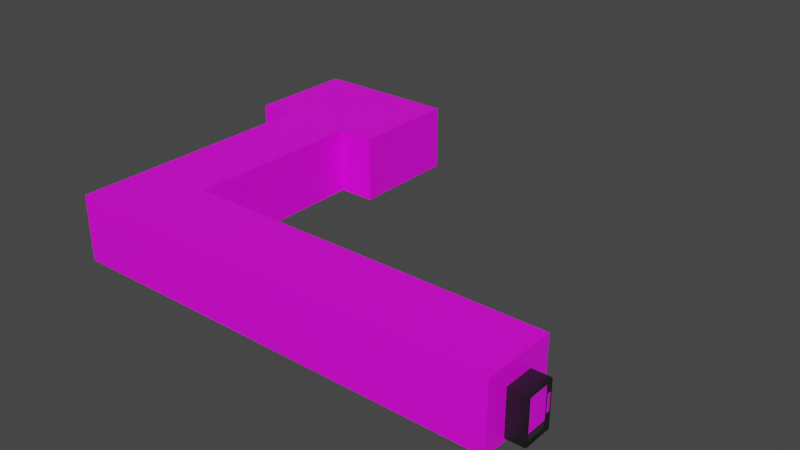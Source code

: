 # Source: vendingmachinesecrethallway.blend  (saved by Blender 3.3.6; exported with 4.5.12 LTS)
import bpy
from mathutils import Matrix  # noqa: F401  (used for matrix-valued properties, if any)

bpy.ops.wm.read_factory_settings(use_empty=True)
scene = bpy.context.scene
scene.name = 'Scene'

# ---- collections
col_collection = bpy.data.collections.new('Collection'); scene.collection.children.link(col_collection)

# ---- images (referenced by path relative to the original .blend; pixels are not part of the script)
import os
ASSET_DIR = os.environ.get("B2B_ASSET_DIR", "")  # directory of the original .blend (textures are referenced by path, not embedded)
HERE = os.path.dirname(os.path.abspath(__file__))  # packed textures are extracted next to this script under _unpacked/

def load_image(name, relpath, width, height, colorspace="sRGB"):
    """Load a texture the original file referenced (path relative to the .blend, or extracted next to this script)."""
    p = next((c for c in (os.path.join(HERE, relpath), os.path.join(ASSET_DIR, relpath)) if relpath and os.path.exists(c)), "")
    if p:
        img = bpy.data.images.load(p, check_existing=True)
        img.name = name
    else:  # same state as the original file: an image datablock whose file is absent (Cycles renders it pink)
        img = bpy.data.images.new(name, width, height)
        img.source = "FILE"
        img.filepath = "//" + (relpath or name)
    img.colorspace_settings.name = colorspace
    return img
img_vendingmachine2_png = load_image('vendingmachine2.PNG', 'textures/vendingmachine2.PNG', 1024, 1024, 'sRGB')
img_vendingmachine_png = load_image('vendingmachine.PNG', 'textures/vendingmachine.PNG', 1024, 1024, 'sRGB')
img_rock_wall_05_diff_4k_jpg = load_image('rock_wall_05_diff_4k.jpg', 'textures/rock_wall_05_diff_4k.jpg', 1024, 1024, 'sRGB')
img_concrete_rock_path_diff_4k_jpg = load_image('concrete_rock_path_diff_4k.jpg', 'textures/concrete_rock_path_diff_4k.jpg', 1024, 1024, 'sRGB')

# ---- materials (node trees are filled in below, after node groups)
mat_black = bpy.data.materials.new('Black')
mat_black.alpha_threshold = 0.0
mat_black.use_transparent_shadow = False
mat_black.line_color = (0.0, 0.0, 0.0, 1.0)
mat_back = bpy.data.materials.new('Back')
mat_back.use_transparent_shadow = False
mat_snacks = bpy.data.materials.new('Snacks')
mat_snacks.use_transparent_shadow = False
mat_dark_grey = bpy.data.materials.new('Dark Grey')
mat_dark_grey.use_transparent_shadow = False
mat_scrt_rock = bpy.data.materials.new('SCRT_Rock')
mat_scrt_rock.use_transparent_shadow = False
mat_concrete = bpy.data.materials.new('Concrete')
mat_concrete.use_transparent_shadow = False

# ---- material node trees
mat_black.use_nodes = True; mat_black.node_tree.nodes.clear()
_N = mat_black.node_tree.nodes; _L = mat_black.node_tree.links
n0 = _N.new('ShaderNodeOutputMaterial'); n0.name = 'Material Output'; n0.location = (300, 300)
n1 = _N.new('ShaderNodeBsdfPrincipled'); n1.name = 'Principled BSDF'; n1.location = (10, 300)
n1.distribution = 'GGX'
n1.subsurface_method = 'RANDOM_WALK_SKIN'
n1.inputs[0].default_value = (0.01, 0.01, 0.01, 1.0)
n1.inputs[2].default_value = 0.4
n1.inputs[3].default_value = 1.45
n1.inputs[27].default_value = (0.0, 0.0, 0.0, 1.0)
n1.inputs[28].default_value = 1.0
_L.new(n1.outputs[0], n0.inputs[0])
n0.is_active_output = True
mat_back.use_nodes = True; mat_back.node_tree.nodes.clear()
_N = mat_back.node_tree.nodes; _L = mat_back.node_tree.links
n0 = _N.new('ShaderNodeBsdfPrincipled'); n0.name = 'Principled BSDF'; n0.location = (10, 300)
n0.distribution = 'GGX'
n0.subsurface_method = 'RANDOM_WALK_SKIN'
n0.inputs[3].default_value = 1.45
n0.inputs[27].default_value = (0.0, 0.0, 0.0, 1.0)
n0.inputs[28].default_value = 1.0
n1 = _N.new('ShaderNodeOutputMaterial'); n1.name = 'Material Output'; n1.location = (300, 300)
n2 = _N.new('ShaderNodeTexImage'); n2.name = 'Image Texture'; n2.location = (-280, 275)
n2.image = img_vendingmachine2_png
_L.new(n0.outputs[0], n1.inputs[0])
_L.new(n2.outputs[0], n0.inputs[0])
n1.is_active_output = True
mat_snacks.use_nodes = True; mat_snacks.node_tree.nodes.clear()
_N = mat_snacks.node_tree.nodes; _L = mat_snacks.node_tree.links
n0 = _N.new('ShaderNodeBsdfPrincipled'); n0.name = 'Principled BSDF'; n0.location = (10, 300)
n0.distribution = 'GGX'
n0.subsurface_method = 'RANDOM_WALK_SKIN'
n0.inputs[3].default_value = 1.45
n0.inputs[27].default_value = (0.0, 0.0, 0.0, 1.0)
n0.inputs[28].default_value = 1.0
n1 = _N.new('ShaderNodeOutputMaterial'); n1.name = 'Material Output'; n1.location = (300, 300)
n2 = _N.new('ShaderNodeTexImage'); n2.name = 'Image Texture'; n2.location = (-280, 275)
n2.image = img_vendingmachine_png
_L.new(n0.outputs[0], n1.inputs[0])
_L.new(n2.outputs[0], n0.inputs[0])
n1.is_active_output = True
mat_dark_grey.use_nodes = True; mat_dark_grey.node_tree.nodes.clear()
_N = mat_dark_grey.node_tree.nodes; _L = mat_dark_grey.node_tree.links
n0 = _N.new('ShaderNodeBsdfPrincipled'); n0.name = 'Principled BSDF'; n0.location = (10, 300)
n0.distribution = 'GGX'
n0.subsurface_method = 'RANDOM_WALK_SKIN'
n0.inputs[0].default_value = (0.03, 0.03, 0.03, 1.0)
n0.inputs[3].default_value = 1.45
n0.inputs[27].default_value = (0.0, 0.0, 0.0, 1.0)
n0.inputs[28].default_value = 1.0
n1 = _N.new('ShaderNodeOutputMaterial'); n1.name = 'Material Output'; n1.location = (300, 300)
_L.new(n0.outputs[0], n1.inputs[0])
n1.is_active_output = True
mat_scrt_rock.use_nodes = True; mat_scrt_rock.node_tree.nodes.clear()
_N = mat_scrt_rock.node_tree.nodes; _L = mat_scrt_rock.node_tree.links
n0 = _N.new('ShaderNodeBsdfPrincipled'); n0.name = 'Principled BSDF'; n0.location = (10, 300)
n0.distribution = 'GGX'
n0.subsurface_method = 'RANDOM_WALK_SKIN'
n0.inputs[3].default_value = 1.45
n0.inputs[27].default_value = (0.0, 0.0, 0.0, 1.0)
n0.inputs[28].default_value = 1.0
n1 = _N.new('ShaderNodeOutputMaterial'); n1.name = 'Material Output'; n1.location = (300, 300)
n2 = _N.new('ShaderNodeTexImage'); n2.name = 'Image Texture'; n2.location = (-280, 275)
n2.image = img_rock_wall_05_diff_4k_jpg
_L.new(n0.outputs[0], n1.inputs[0])
_L.new(n2.outputs[0], n0.inputs[0])
n1.is_active_output = True
mat_concrete.use_nodes = True; mat_concrete.node_tree.nodes.clear()
_N = mat_concrete.node_tree.nodes; _L = mat_concrete.node_tree.links
n0 = _N.new('ShaderNodeBsdfPrincipled'); n0.name = 'Principled BSDF'; n0.location = (10, 300)
n0.distribution = 'GGX'
n0.subsurface_method = 'RANDOM_WALK_SKIN'
n0.inputs[3].default_value = 1.45
n0.inputs[27].default_value = (0.0, 0.0, 0.0, 1.0)
n0.inputs[28].default_value = 1.0
n1 = _N.new('ShaderNodeOutputMaterial'); n1.name = 'Material Output'; n1.location = (300, 300)
n2 = _N.new('ShaderNodeTexImage'); n2.name = 'Image Texture'; n2.location = (-280, 275)
n2.image = img_concrete_rock_path_diff_4k_jpg
_L.new(n0.outputs[0], n1.inputs[0])
_L.new(n2.outputs[0], n0.inputs[0])
n1.is_active_output = True

# ---- world
world_world = bpy.data.worlds.new('World'); scene.world = world_world
world_world.use_nodes = True; world_world.node_tree.nodes.clear()
_N = world_world.node_tree.nodes; _L = world_world.node_tree.links
n0 = _N.new('ShaderNodeOutputWorld'); n0.name = 'World Output'; n0.location = (300, 300)
n1 = _N.new('ShaderNodeBackground'); n1.name = 'Background'; n1.location = (10, 300)
n1.inputs[0].default_value = (0.05088, 0.05088, 0.05088, 1.0)
_L.new(n1.outputs[0], n0.inputs[0])
n0.is_active_output = True
world_world.color = (0.05088, 0.05088, 0.05088)
world_world.use_sun_shadow = False
world_world.sun_shadow_jitter_overblur = 0.0

# ---- meshes
me_cube = bpy.data.meshes.new('Cube')
me_cube.from_pydata([(1.0, 0.6387, 0.4964), (1.0, 0.4927, -0.5542), (1.0, -0.844, 0.8842), (1.0, -0.8132, -0.5542), (-1.0, 1.0, 1.0), (-1.0, 1.0, -1.0), (-1.0, -1.0, 1.0), (-1.0, -1.0, -1.0), (1.0, 1.0, 1.0), (1.0, 1.0, -1.0), (1.0, -1.0, 1.0), (1.0, -1.0, -1.0), (1.0, 0.8888, 0.4964), (1.0, 0.4927, -0.751), (1.0, -1.0, 1.0), (1.0, -0.8132, -0.751), (1.0, -1.0, -1.0), (1.0, 0.8888, -0.2484), (1.0, -0.844, -0.4873), (1.0, 0.6387, -0.2484), (1.0, 1.0, 1.0), (1.0, 1.0, -1.0), (1.0, 0.5275, 0.8842), (1.0, 0.5275, -0.4873)], [], [(8, 4, 6, 10), (11, 10, 6, 7), (7, 6, 4, 5), (5, 9, 11, 7), (23, 22, 2, 18), (5, 4, 8, 9), (20, 21, 9, 8), (16, 14, 10, 11), (14, 20, 8, 10), (21, 16, 11, 9), (0, 19, 17, 12), (18, 2, 14, 16), (2, 22, 20, 14), (1, 3, 15, 13), (13, 15, 16, 21), (3, 1, 23, 18), (1, 13, 21, 23), (15, 3, 18, 16), (12, 17, 21, 20), (19, 0, 22, 23), (0, 12, 20, 22), (17, 19, 23, 21)])
me_cube.polygons.foreach_set('material_index', [0, 0, 0, 0, 2, 0, 0, 0, 0, 0, 1, 0, 0, 3, 0, 0, 0, 0, 0, 0, 0, 0])
_uv = me_cube.uv_layers.new(name='UVMap')
_uv.uv.foreach_set('vector', [0.625, 0.5, 0.875, 0.5, 0.875, 0.75, 0.625, 0.75, 0.375, 0.75, 0.625, 0.75, 0.625, 1.0, 0.375, 1.0, 0.375, 0.0, 0.625, 0.0, 0.625, 0.25, 0.375, 0.25, 0.125, 0.5, 0.375, 0.5, 0.375, 0.75, 0.125, 0.75, 1.001, 0.003504, 1.001, 0.9976, -0.0009774, 0.9976, -0.0009781, 0.003504, 0.375, 0.25, 0.625, 0.25, 0.625, 0.5, 0.375, 0.5, 0.0, 0.0, 0.0, 0.0, 0.0, 0.0, 0.0, 0.0, 0.0, 0.0, 0.0, 0.0, 0.0, 0.0, 0.0, 0.0, 0.625, 0.75, 0.625, 0.5, 0.625, 0.5, 0.625, 0.75, 0.375, 0.5, 0.375, 0.75, 0.375, 0.75, 0.375, 0.5, -0.01102, 0.9927, -0.01102, 0.007336, 0.9872, 0.007336, 0.9872, 0.9927, 0.4143, 0.7107, 0.5857, 0.7107, 0.625, 0.75, 0.375, 0.75, 0.5857, 0.7107, 0.5857, 0.5393, 0.625, 0.5, 0.625, 0.75, 0.4022, 0.554, 0.4022, 0.7022, 0.3871, 0.7173, 0.3871, 0.5389, 0.3871, 0.5389, 0.3871, 0.7173, 0.375, 0.75, 0.375, 0.5, 0.4022, 0.7022, 0.4022, 0.554, 0.4143, 0.5393, 0.4143, 0.7107, 0.4022, 0.554, 0.3871, 0.5389, 0.375, 0.5, 0.4143, 0.5393, 0.3871, 0.7173, 0.4022, 0.7022, 0.4143, 0.7107, 0.375, 0.75, 0.6014, 0.5092, 0.4048, 0.5092, 0.375, 0.5, 0.625, 0.5, 0.4255, 0.53, 0.5806, 0.53, 0.5857, 0.5393, 0.4143, 0.5393, 0.5806, 0.53, 0.6014, 0.5092, 0.625, 0.5, 0.5857, 0.5393, 0.4048, 0.5092, 0.4255, 0.53, 0.4143, 0.5393, 0.375, 0.5])
me_cube.materials.append(mat_black)
me_cube.materials.append(mat_back)
me_cube.materials.append(mat_snacks)
me_cube.materials.append(mat_dark_grey)
me_cube.use_mirror_vertex_groups = False
me_cube.update()
me_plane = bpy.data.meshes.new('Plane')
me_plane.from_pydata([(-1.0, -1.0, 0.0), (1.0, -1.0, 0.0), (-1.0, 1.0, 0.0), (1.0, 1.0, 0.0), (-1.0, -1.0, -0.01), (1.0, -1.0, -0.01), (-1.0, 1.0, -0.01), (1.0, 1.0, -0.01)], [], [(0, 1, 3, 2), (4, 6, 7, 5), (0, 2, 6, 4), (1, 0, 4, 5), (3, 1, 5, 7), (2, 3, 7, 6)])
_uv = me_plane.uv_layers.new(name='UVMap')
_uv.uv.foreach_set('vector', [-1.759, 0.99, -1.759, -0.01, 0.241, -0.01, 0.241, 0.99, 0.241, -0.01, 2.241, -0.01, 2.241, 0.99, 0.241, 0.99, 0.241, 1.005, 2.241, 1.005, 2.241, 1.01, 0.241, 1.01, 0.241, 0.99, 2.241, 0.99, 2.241, 0.995, 0.241, 0.995, 0.241, 0.995, 2.241, 0.995, 2.241, 1.0, 0.241, 1.0, 0.241, 1.0, 2.241, 1.0, 2.241, 1.005, 0.241, 1.005])
me_plane.materials.append(mat_scrt_rock)
me_plane.update()
me_plane_002 = bpy.data.meshes.new('Plane.002')
me_plane_002.from_pydata([(-1.0, -1.0, 0.0), (1.0, -1.0, 0.0), (-1.0, 1.0, 0.0), (1.0, 1.0, 0.0), (-1.0, -1.0, -0.01), (1.0, -1.0, -0.01), (-1.0, 1.0, -0.01), (1.0, 1.0, -0.01)], [], [(0, 1, 3, 2), (4, 6, 7, 5), (0, 2, 6, 4), (1, 0, 4, 5), (3, 1, 5, 7), (2, 3, 7, 6)])
_uv = me_plane_002.uv_layers.new(name='UVMap')
_uv.uv.foreach_set('vector', [0.9893, 2.0, -0.5107, 2.0, -0.5107, 0.5, 0.9893, 0.5, -0.5107, 0.5, -0.5107, -1.0, 0.9893, -1.0, 0.9893, 0.5, 1.012, 0.5, 1.012, -1.0, 1.019, -1.0, 1.019, 0.5, 0.9893, 0.5, 0.9893, -1.0, 0.9968, -1.0, 0.9968, 0.5, 0.9968, 0.5, 0.9968, -1.0, 1.004, -1.0, 1.004, 0.5, 1.004, 0.5, 1.004, -1.0, 1.012, -1.0, 1.012, 0.5])
me_plane_002.materials.append(mat_scrt_rock)
me_plane_002.update()
me_plane_004 = bpy.data.meshes.new('Plane.004')
me_plane_004.from_pydata([(-1.0, -1.0, 0.0), (1.0, -1.0, 0.0), (-1.0, 1.0, 0.0), (1.0, 1.0, 0.0), (-1.0, -1.0, -0.01), (1.0, -1.0, -0.01), (-1.0, 1.0, -0.01), (1.0, 1.0, -0.01), (1.0, -0.4, 0.0), (1.0, 0.4, 0.0), (-0.5, -0.4, 0.0), (-0.5, 0.4, 0.0), (-0.5, -0.4, -0.01), (-0.5, 0.4, -0.01), (1.0, -0.4, -0.01), (1.0, 0.4, -0.01)], [], [(8, 1, 3, 9), (9, 3, 2, 0, 1, 8, 10, 11), (7, 5, 14, 15), (5, 4, 6, 7, 15, 13, 12, 14), (0, 2, 6, 4), (1, 0, 4, 5), (3, 1, 5, 7), (2, 3, 7, 6), (13, 11, 10, 12), (10, 8, 14, 12), (8, 9, 15, 14), (15, 9, 11, 13)])
me_plane_004.polygons.foreach_set('material_index', [0, 0, 0, 0, 0, 0, 0, 0, 1, 1, 1, 1])
_uv = me_plane_004.uv_layers.new(name='UVMap')
_uv.uv.foreach_set('vector', [0.0, 0.85, 0.0, 1.0, 0.0, 0.5, 0.0, 0.65, 0.0, 0.65, 0.0, 0.5, 0.5, 0.5, 0.5, 1.0, 0.0, 1.0, 0.0, 0.85, 0.375, 0.85, 0.375, 0.65, 0.5, 0.0, 0.5, 0.5, 0.5, 0.35, 0.5, 0.15, 0.5, 0.5, 0.0, 0.5, 0.0, 0.0, 0.5, 0.0, 0.5, 0.15, 0.125, 0.15, 0.125, 0.35, 0.5, 0.35, 0.5075, 0.5, 0.5075, 0.0, 0.51, 0.0, 0.51, 0.5, 0.5, 0.5, 0.5, 0.0, 0.5025, 0.0, 0.5025, 0.5, 0.5025, 0.5, 0.5025, 0.0, 0.505, 0.0, 0.505, 0.5, 0.505, 0.5, 0.505, 0.0, 0.5075, 0.0, 0.5075, 0.5, 0.625, 0.5, 0.625, 0.5, 0.625, 0.75, 0.625, 0.75, 0.625, 0.875, 0.375, 0.875, 0.375, 0.8775, 0.625, 0.8775, 0.125, 0.75, 0.125, 0.5, 0.125, 0.5, 0.125, 0.75, 0.375, 0.3725, 0.375, 0.375, 0.625, 0.375, 0.625, 0.3725])
me_plane_004.materials.append(mat_scrt_rock)
me_plane_004.materials.append(mat_black)
me_plane_004.materials.append(mat_back)
me_plane_004.materials.append(mat_snacks)
me_plane_004.materials.append(mat_dark_grey)
me_plane_004.update()
me_cube_003 = bpy.data.meshes.new('Cube.003')
me_cube_003.from_pydata([(-1.0, -1.0, -1.0), (-1.0, -1.0, 1.0), (-1.0, 1.0, -1.0), (-1.0, 1.0, 1.0), (1.0, -1.0, -1.0), (1.0, -1.0, 1.0), (1.0, 1.0, -1.0), (1.0, 1.0, 1.0)], [], [(0, 1, 3, 2), (2, 3, 7, 6), (6, 7, 5, 4), (4, 5, 1, 0), (2, 6, 4, 0), (7, 3, 1, 5)])
_uv = me_cube_003.uv_layers.new(name='UVMap')
_uv.uv.foreach_set('vector', [8.0, -2.0, 8.0, -0.3333, 3.0, -0.3333, 3.0, -2.0, -2.0, -2.0, -2.0, -0.3333, -7.0, -0.3333, -7.0, -2.0, -2.0, -0.3333, -2.0, 1.333, -7.0, 1.333, -7.0, -0.3333, 3.0, -2.0, 3.0, -0.3333, -2.0, -0.3333, -2.0, -2.0, -2.0, -0.3333, 3.0, -0.3333, 3.0, 1.333, -2.0, 1.333, -7.0, 1.333, -2.0, 1.333, -2.0, 3.0, -7.0, 3.0])
me_cube_003.materials.append(mat_concrete)
me_cube_003.update()
me_plane_005 = bpy.data.meshes.new('Plane.005')
me_plane_005.from_pydata([(-1.0, -1.0, 0.0), (1.0, -1.0, 0.0), (-1.0, 1.0, 0.0), (1.0, 1.0, 0.0), (-1.0, -1.0, -0.01), (1.0, -1.0, -0.01), (-1.0, 1.0, -0.01), (1.0, 1.0, -0.01)], [], [(0, 1, 3, 2), (4, 6, 7, 5), (0, 2, 6, 4), (1, 0, 4, 5), (3, 1, 5, 7), (2, 3, 7, 6)])
_uv = me_plane_005.uv_layers.new(name='UVMap')
_uv.uv.foreach_set('vector', [0.9893, 2.0, -0.5107, 2.0, -0.5107, 0.5, 0.9893, 0.5, -0.5107, 0.5, -0.5107, -1.0, 0.9893, -1.0, 0.9893, 0.5, 1.012, 0.5, 1.012, -1.0, 1.019, -1.0, 1.019, 0.5, 0.9893, 0.5, 0.9893, -1.0, 0.9968, -1.0, 0.9968, 0.5, 0.9968, 0.5, 0.9968, -1.0, 1.004, -1.0, 1.004, 0.5, 1.004, 0.5, 1.004, -1.0, 1.012, -1.0, 1.012, 0.5])
me_plane_005.materials.append(mat_scrt_rock)
me_plane_005.update()
me_cube_004 = bpy.data.meshes.new('Cube.004')
me_cube_004.from_pydata([(-1.0, -1.0, -1.0), (-1.0, -1.0, 1.0), (-1.0, 1.0, -1.0), (-1.0, 1.0, 1.0), (1.0, -1.0, -1.0), (1.0, -1.0, 1.0), (1.0, 1.0, -1.0), (1.0, 1.0, 1.0)], [], [(0, 1, 3, 2), (2, 3, 7, 6), (6, 7, 5, 4), (4, 5, 1, 0), (2, 6, 4, 0), (7, 3, 1, 5)])
_uv = me_cube_004.uv_layers.new(name='UVMap')
_uv.uv.foreach_set('vector', [5.0, -1.0, 5.0, -5.96e-08, 2.0, -1.192e-07, 2.0, -1.0, -1.0, -1.0, -1.0, -5.96e-08, -4.0, -1.192e-07, -4.0, -1.0, -1.0, 1.192e-07, -1.0, 1.0, -4.0, 1.0, -4.0, 1.192e-07, 2.0, -1.0, 2.0, -5.96e-08, -1.0, -1.192e-07, -1.0, -1.0, -1.0, 1.192e-07, 2.0, 1.192e-07, 2.0, 1.0, -1.0, 1.0, -4.0, 1.0, -1.0, 1.0, -1.0, 2.0, -4.0, 2.0])
me_cube_004.materials.append(mat_scrt_rock)
me_cube_004.update()
me_plane_006 = bpy.data.meshes.new('Plane.006')
me_plane_006.from_pydata([(-1.0, -1.0, 0.0), (1.0, -1.0, 0.0), (-1.0, 1.0, 0.0), (1.0, 1.0, 0.0), (-1.0, -1.0, -0.01), (1.0, -1.0, -0.01), (-1.0, 1.0, -0.01), (1.0, 1.0, -0.01)], [], [(0, 1, 3, 2), (4, 6, 7, 5), (0, 2, 6, 4), (1, 0, 4, 5), (3, 1, 5, 7), (2, 3, 7, 6)])
_uv = me_plane_006.uv_layers.new(name='UVMap')
_uv.uv.foreach_set('vector', [0.9893, 2.0, -0.5107, 2.0, -0.5107, 0.5, 0.9893, 0.5, -0.5107, 0.5, -0.5107, -1.0, 0.9893, -1.0, 0.9893, 0.5, 1.012, 0.5, 1.012, -1.0, 1.019, -1.0, 1.019, 0.5, 0.9893, 0.5, 0.9893, -1.0, 0.9968, -1.0, 0.9968, 0.5, 0.9968, 0.5, 0.9968, -1.0, 1.004, -1.0, 1.004, 0.5, 1.004, 0.5, 1.004, -1.0, 1.012, -1.0, 1.012, 0.5])
me_plane_006.materials.append(mat_scrt_rock)
me_plane_006.update()
me_cube_005 = bpy.data.meshes.new('Cube.005')
me_cube_005.from_pydata([(-1.0, -1.0, -1.0), (-1.0, -1.0, 1.0), (-1.0, 1.0, -1.0), (-1.0, 1.0, 1.0), (1.0, -1.0, -1.0), (1.0, -1.0, 1.0), (1.0, 1.0, -1.0), (1.0, 1.0, 1.0)], [], [(0, 1, 3, 2), (2, 3, 7, 6), (6, 7, 5, 4), (4, 5, 1, 0), (2, 6, 4, 0), (7, 3, 1, 5)])
_uv = me_cube_005.uv_layers.new(name='UVMap')
_uv.uv.foreach_set('vector', [8.0, -2.0, 8.0, -0.3333, 3.0, -0.3333, 3.0, -2.0, -2.0, -2.0, -2.0, -0.3333, -7.0, -0.3333, -7.0, -2.0, -2.0, -0.3333, -2.0, 1.333, -7.0, 1.333, -7.0, -0.3333, 3.0, -2.0, 3.0, -0.3333, -2.0, -0.3333, -2.0, -2.0, -2.0, -0.3333, 3.0, -0.3333, 3.0, 1.333, -2.0, 1.333, -7.0, 1.333, -2.0, 1.333, -2.0, 3.0, -7.0, 3.0])
me_cube_005.materials.append(mat_concrete)
me_cube_005.update()
me_plane_007 = bpy.data.meshes.new('Plane.007')
me_plane_007.from_pydata([(-1.0, -1.0, 0.0), (1.0, -1.0, 0.0), (-1.0, 1.0, 0.0), (1.0, 1.0, 0.0), (-1.0, -1.0, -0.01), (1.0, -1.0, -0.01), (-1.0, 1.0, -0.01), (1.0, 1.0, -0.01)], [], [(0, 1, 3, 2), (4, 6, 7, 5), (0, 2, 6, 4), (1, 0, 4, 5), (3, 1, 5, 7), (2, 3, 7, 6)])
_uv = me_plane_007.uv_layers.new(name='UVMap')
_uv.uv.foreach_set('vector', [0.9893, 2.0, -0.5107, 2.0, -0.5107, 0.5, 0.9893, 0.5, -0.5107, 0.5, -0.5107, -1.0, 0.9893, -1.0, 0.9893, 0.5, 1.012, 0.5, 1.012, -1.0, 1.019, -1.0, 1.019, 0.5, 0.9893, 0.5, 0.9893, -1.0, 0.9968, -1.0, 0.9968, 0.5, 0.9968, 0.5, 0.9968, -1.0, 1.004, -1.0, 1.004, 0.5, 1.004, 0.5, 1.004, -1.0, 1.012, -1.0, 1.012, 0.5])
me_plane_007.materials.append(mat_scrt_rock)
me_plane_007.update()
me_cube_006 = bpy.data.meshes.new('Cube.006')
me_cube_006.from_pydata([(-1.0, -1.0, -1.0), (-1.0, -1.0, 1.0), (-1.0, 1.0, -1.0), (-1.0, 1.0, 1.0), (1.0, -1.0, -1.0), (1.0, -1.0, 1.0), (1.0, 1.0, -1.0), (1.0, 1.0, 1.0)], [], [(0, 1, 3, 2), (2, 3, 7, 6), (6, 7, 5, 4), (4, 5, 1, 0), (2, 6, 4, 0), (7, 3, 1, 5)])
_uv = me_cube_006.uv_layers.new(name='UVMap')
_uv.uv.foreach_set('vector', [5.0, -1.0, 5.0, -5.96e-08, 2.0, -1.192e-07, 2.0, -1.0, -1.0, -1.0, -1.0, -5.96e-08, -4.0, -1.192e-07, -4.0, -1.0, -1.0, 1.192e-07, -1.0, 1.0, -4.0, 1.0, -4.0, 1.192e-07, 2.0, -1.0, 2.0, -5.96e-08, -1.0, -1.192e-07, -1.0, -1.0, -1.0, 1.192e-07, 2.0, 1.192e-07, 2.0, 1.0, -1.0, 1.0, -4.0, 1.0, -1.0, 1.0, -1.0, 2.0, -4.0, 2.0])
me_cube_006.materials.append(mat_scrt_rock)
me_cube_006.update()
me_plane_008 = bpy.data.meshes.new('Plane.008')
me_plane_008.from_pydata([(-1.0, -1.0, 0.0), (1.0, -1.0, 0.0), (-1.0, 1.0, 0.0), (1.0, 1.0, 0.0), (-1.0, -1.0, -0.01), (1.0, -1.0, -0.01), (-1.0, 1.0, -0.01), (1.0, 1.0, -0.01)], [], [(0, 1, 3, 2), (4, 6, 7, 5), (0, 2, 6, 4), (1, 0, 4, 5), (3, 1, 5, 7), (2, 3, 7, 6)])
_uv = me_plane_008.uv_layers.new(name='UVMap')
_uv.uv.foreach_set('vector', [0.9893, 2.0, -0.5107, 2.0, -0.5107, 0.5, 0.9893, 0.5, -0.5107, 0.5, -0.5107, -1.0, 0.9893, -1.0, 0.9893, 0.5, 1.012, 0.5, 1.012, -1.0, 1.019, -1.0, 1.019, 0.5, 0.9893, 0.5, 0.9893, -1.0, 0.9968, -1.0, 0.9968, 0.5, 0.9968, 0.5, 0.9968, -1.0, 1.004, -1.0, 1.004, 0.5, 1.004, 0.5, 1.004, -1.0, 1.012, -1.0, 1.012, 0.5])
me_plane_008.materials.append(mat_scrt_rock)
me_plane_008.update()
me_cube_007 = bpy.data.meshes.new('Cube.007')
me_cube_007.from_pydata([(-1.0, -1.0, -1.0), (-1.0, -1.0, 1.0), (-1.0, 1.0, -1.0), (-1.0, 1.0, 1.0), (1.0, -1.0, -1.0), (1.0, -1.0, 1.0), (1.0, 1.0, -1.0), (1.0, 1.0, 1.0)], [], [(0, 1, 3, 2), (2, 3, 7, 6), (6, 7, 5, 4), (4, 5, 1, 0), (2, 6, 4, 0), (7, 3, 1, 5)])
_uv = me_cube_007.uv_layers.new(name='UVMap')
_uv.uv.foreach_set('vector', [8.0, -2.0, 8.0, -0.3333, 3.0, -0.3333, 3.0, -2.0, -2.0, -2.0, -2.0, -0.3333, -7.0, -0.3333, -7.0, -2.0, -2.0, -0.3333, -2.0, 1.333, -7.0, 1.333, -7.0, -0.3333, 3.0, -2.0, 3.0, -0.3333, -2.0, -0.3333, -2.0, -2.0, -2.0, -0.3333, 3.0, -0.3333, 3.0, 1.333, -2.0, 1.333, -7.0, 1.333, -2.0, 1.333, -2.0, 3.0, -7.0, 3.0])
me_cube_007.materials.append(mat_concrete)
me_cube_007.update()
me_plane_009 = bpy.data.meshes.new('Plane.009')
me_plane_009.from_pydata([(-1.0, -1.0, 0.0), (1.0, -1.0, 0.0), (-1.0, 1.0, 0.0), (1.0, 1.0, 0.0), (-1.0, -1.0, -0.01), (1.0, -1.0, -0.01), (-1.0, 1.0, -0.01), (1.0, 1.0, -0.01)], [], [(0, 1, 3, 2), (4, 6, 7, 5), (0, 2, 6, 4), (1, 0, 4, 5), (3, 1, 5, 7), (2, 3, 7, 6)])
_uv = me_plane_009.uv_layers.new(name='UVMap')
_uv.uv.foreach_set('vector', [0.9893, 2.0, -0.5107, 2.0, -0.5107, 0.5, 0.9893, 0.5, -0.5107, 0.5, -0.5107, -1.0, 0.9893, -1.0, 0.9893, 0.5, 1.012, 0.5, 1.012, -1.0, 1.019, -1.0, 1.019, 0.5, 0.9893, 0.5, 0.9893, -1.0, 0.9968, -1.0, 0.9968, 0.5, 0.9968, 0.5, 0.9968, -1.0, 1.004, -1.0, 1.004, 0.5, 1.004, 0.5, 1.004, -1.0, 1.012, -1.0, 1.012, 0.5])
me_plane_009.materials.append(mat_scrt_rock)
me_plane_009.update()
me_cube_008 = bpy.data.meshes.new('Cube.008')
me_cube_008.from_pydata([(-1.0, -1.0, -1.0), (-1.0, -1.0, 1.0), (-1.0, 1.0, -1.0), (-1.0, 1.0, 1.0), (1.0, -1.0, -1.0), (1.0, -1.0, 1.0), (1.0, 1.0, -1.0), (1.0, 1.0, 1.0)], [], [(0, 1, 3, 2), (2, 3, 7, 6), (6, 7, 5, 4), (4, 5, 1, 0), (2, 6, 4, 0), (7, 3, 1, 5)])
_uv = me_cube_008.uv_layers.new(name='UVMap')
_uv.uv.foreach_set('vector', [5.0, -1.0, 5.0, -5.96e-08, 2.0, -1.192e-07, 2.0, -1.0, -1.0, -1.0, -1.0, -5.96e-08, -4.0, -1.192e-07, -4.0, -1.0, -1.0, 1.192e-07, -1.0, 1.0, -4.0, 1.0, -4.0, 1.192e-07, 2.0, -1.0, 2.0, -5.96e-08, -1.0, -1.192e-07, -1.0, -1.0, -1.0, 1.192e-07, 2.0, 1.192e-07, 2.0, 1.0, -1.0, 1.0, -4.0, 1.0, -1.0, 1.0, -1.0, 2.0, -4.0, 2.0])
me_cube_008.materials.append(mat_scrt_rock)
me_cube_008.update()
me_cube_009 = bpy.data.meshes.new('Cube.009')
me_cube_009.from_pydata([(-1.0, -1.0, -1.0), (-1.0, -1.0, 1.0), (-1.0, 1.0, -1.0), (-1.0, 1.0, 1.0), (1.0, -1.0, -1.0), (1.0, -1.0, 1.0), (1.0, 1.0, -1.0), (1.0, 1.0, 1.0)], [], [(0, 1, 3, 2), (2, 3, 7, 6), (6, 7, 5, 4), (4, 5, 1, 0), (2, 6, 4, 0), (7, 3, 1, 5)])
_uv = me_cube_009.uv_layers.new(name='UVMap')
_uv.uv.foreach_set('vector', [8.0, -2.0, 8.0, -0.3333, 3.0, -0.3333, 3.0, -2.0, -2.0, -2.0, -2.0, -0.3333, -7.0, -0.3333, -7.0, -2.0, -2.0, -0.3333, -2.0, 1.333, -7.0, 1.333, -7.0, -0.3333, 3.0, -2.0, 3.0, -0.3333, -2.0, -0.3333, -2.0, -2.0, -2.0, -0.3333, 3.0, -0.3333, 3.0, 1.333, -2.0, 1.333, -7.0, 1.333, -2.0, 1.333, -2.0, 3.0, -7.0, 3.0])
me_cube_009.materials.append(mat_concrete)
me_cube_009.update()
me_plane_010 = bpy.data.meshes.new('Plane.010')
me_plane_010.from_pydata([(-1.0, -1.0, 0.0), (1.0, -1.0, 0.0), (-1.0, 1.0, 0.0), (1.0, 1.0, 0.0), (-1.0, -1.0, -0.01), (1.0, -1.0, -0.01), (-1.0, 1.0, -0.01), (1.0, 1.0, -0.01)], [], [(0, 1, 3, 2), (4, 6, 7, 5), (0, 2, 6, 4), (1, 0, 4, 5), (3, 1, 5, 7), (2, 3, 7, 6)])
_uv = me_plane_010.uv_layers.new(name='UVMap')
_uv.uv.foreach_set('vector', [-1.759, 0.99, -1.759, -0.01, 0.241, -0.01, 0.241, 0.99, 0.241, -0.01, 2.241, -0.01, 2.241, 0.99, 0.241, 0.99, 0.241, 1.005, 2.241, 1.005, 2.241, 1.01, 0.241, 1.01, 0.241, 0.99, 2.241, 0.99, 2.241, 0.995, 0.241, 0.995, 0.241, 0.995, 2.241, 0.995, 2.241, 1.0, 0.241, 1.0, 0.241, 1.0, 2.241, 1.0, 2.241, 1.005, 0.241, 1.005])
me_plane_010.materials.append(mat_scrt_rock)
me_plane_010.update()
me_plane_011 = bpy.data.meshes.new('Plane.011')
me_plane_011.from_pydata([(-1.0, -1.0, 0.0), (1.0, -1.0, 0.0), (-1.0, 1.0, 0.0), (1.0, 1.0, 0.0), (-1.0, -1.0, -0.01), (1.0, -1.0, -0.01), (-1.0, 1.0, -0.01), (1.0, 1.0, -0.01)], [], [(0, 1, 3, 2), (4, 6, 7, 5), (0, 2, 6, 4), (1, 0, 4, 5), (3, 1, 5, 7), (2, 3, 7, 6)])
_uv = me_plane_011.uv_layers.new(name='UVMap')
_uv.uv.foreach_set('vector', [-1.759, 0.99, -1.759, -0.01, 0.241, -0.01, 0.241, 0.99, 0.241, -0.01, 2.241, -0.01, 2.241, 0.99, 0.241, 0.99, 0.241, 1.005, 2.241, 1.005, 2.241, 1.01, 0.241, 1.01, 0.241, 0.99, 2.241, 0.99, 2.241, 0.995, 0.241, 0.995, 0.241, 0.995, 2.241, 0.995, 2.241, 1.0, 0.241, 1.0, 0.241, 1.0, 2.241, 1.0, 2.241, 1.005, 0.241, 1.005])
me_plane_011.materials.append(mat_scrt_rock)
me_plane_011.update()
me_plane_012 = bpy.data.meshes.new('Plane.012')
me_plane_012.from_pydata([(-1.0, -1.0, 0.0), (1.0, -1.0, 0.0), (-1.0, 1.0, 0.0), (1.0, 1.0, 0.0), (-1.0, -1.0, -0.01), (1.0, -1.0, -0.01), (-1.0, 1.0, -0.01), (1.0, 1.0, -0.01)], [], [(0, 1, 3, 2), (4, 6, 7, 5), (0, 2, 6, 4), (1, 0, 4, 5), (3, 1, 5, 7), (2, 3, 7, 6)])
_uv = me_plane_012.uv_layers.new(name='UVMap')
_uv.uv.foreach_set('vector', [-0.259, 0.99, -0.259, -0.01, 0.241, -0.01, 0.241, 0.99, 0.241, -0.01, 0.741, -0.01, 0.741, 0.99, 0.241, 0.99, 0.241, 1.005, 0.741, 1.005, 0.741, 1.01, 0.241, 1.01, 0.241, 0.99, 0.741, 0.99, 0.741, 0.995, 0.241, 0.995, 0.241, 0.995, 0.741, 0.995, 0.741, 1.0, 0.241, 1.0, 0.241, 1.0, 0.741, 1.0, 0.741, 1.005, 0.241, 1.005])
me_plane_012.materials.append(mat_scrt_rock)
me_plane_012.update()
me_plane_014 = bpy.data.meshes.new('Plane.014')
me_plane_014.from_pydata([(-1.0, -1.0, 0.0), (1.0, -1.0, 0.0), (-1.0, 1.0, 0.0), (1.0, 1.0, 0.0), (-1.0, -1.0, -0.01), (1.0, -1.0, -0.01), (-1.0, 1.0, -0.01), (1.0, 1.0, -0.01)], [], [(0, 1, 3, 2), (4, 6, 7, 5), (0, 2, 6, 4), (1, 0, 4, 5), (3, 1, 5, 7), (2, 3, 7, 6)])
_uv = me_plane_014.uv_layers.new(name='UVMap')
_uv.uv.foreach_set('vector', [-0.259, 0.99, -0.259, -0.01, 0.241, -0.01, 0.241, 0.99, 0.241, -0.01, 0.741, -0.01, 0.741, 0.99, 0.241, 0.99, 0.241, 1.005, 0.741, 1.005, 0.741, 1.01, 0.241, 1.01, 0.241, 0.99, 0.741, 0.99, 0.741, 0.995, 0.241, 0.995, 0.241, 0.995, 0.741, 0.995, 0.741, 1.0, 0.241, 1.0, 0.241, 1.0, 0.741, 1.0, 0.741, 1.005, 0.241, 1.005])
me_plane_014.materials.append(mat_scrt_rock)
me_plane_014.update()
me_cube_010 = bpy.data.meshes.new('Cube.010')
me_cube_010.from_pydata([(-1.0, -1.0, -1.0), (-1.0, -1.0, 1.0), (-1.0, 1.0, -1.0), (-1.0, 1.0, 1.0), (1.0, -1.0, -1.0), (1.0, -1.0, 1.0), (1.0, 1.0, -1.0), (1.0, 1.0, 1.0)], [], [(0, 1, 3, 2), (2, 3, 7, 6), (6, 7, 5, 4), (4, 5, 1, 0), (2, 6, 4, 0), (7, 3, 1, 5)])
_uv = me_cube_010.uv_layers.new(name='UVMap')
_uv.uv.foreach_set('vector', [3.5, -2.5, 3.5, -0.5, 1.5, -0.5, 1.5, -2.5, -0.5, -2.5, -0.5, -0.5, -2.5, -0.5, -2.5, -2.5, -0.5, -0.5, -0.5, 1.5, -2.5, 1.5, -2.5, -0.5, 1.5, -2.5, 1.5, -0.5, -0.5, -0.5, -0.5, -2.5, -0.5, -0.5, 1.5, -0.5, 1.5, 1.5, -0.5, 1.5, -2.5, 1.5, -0.5, 1.5, -0.5, 3.5, -2.5, 3.5])
me_cube_010.materials.append(mat_scrt_rock)
me_cube_010.update()
me_cube_011 = bpy.data.meshes.new('Cube.011')
me_cube_011.from_pydata([(-1.0, -1.0, -1.0), (-1.1, -1.1, 1.0), (-1.0, 1.0, -1.0), (-1.1, 1.1, 1.0), (1.0, -1.0, -1.0), (1.1, -1.1, 1.0), (1.0, 1.0, -1.0), (1.1, 1.1, 1.0), (-1.1, -1.1, 0.6703), (-1.1, 1.1, 0.6703), (1.1, 1.1, 0.6703), (1.1, -1.1, 0.6703), (-1.32, -1.32, 0.6703), (-1.32, -1.32, 1.0), (-1.32, 1.32, 1.0), (1.32, 1.32, 1.0), (1.32, -1.32, 1.0), (-1.32, 1.32, 0.6703), (1.32, 1.32, 0.6703), (1.32, -1.32, 0.6703)], [], [(8, 11, 19, 12), (10, 9, 17, 18), (5, 1, 13, 16), (1, 3, 14, 13), (2, 6, 4, 0), (7, 3, 1, 5), (4, 11, 8, 0), (6, 10, 11, 4), (2, 9, 10, 6), (0, 8, 9, 2), (12, 13, 14, 17), (17, 14, 15, 18), (18, 15, 16, 19), (19, 16, 13, 12), (3, 7, 15, 14), (9, 8, 12, 17), (7, 5, 16, 15), (11, 10, 18, 19)])
_uv = me_cube_011.uv_layers.new(name='UVMap')
_uv.uv.foreach_set('vector', [0.5838, 1.0, 0.5838, 0.75, 0.5838, 0.75, 0.5838, 1.0, 0.5838, 0.5, 0.5838, 0.25, 0.5838, 0.25, 0.5838, 0.5, 0.625, 0.75, 0.875, 0.75, 0.875, 0.75, 0.625, 0.75, 0.875, 0.75, 0.875, 0.5, 0.875, 0.5, 0.875, 0.75, 0.125, 0.5, 0.375, 0.5, 0.375, 0.75, 0.125, 0.75, 0.625, 0.5, 0.875, 0.5, 0.875, 0.75, 0.625, 0.75, 0.375, 0.75, 0.5838, 0.75, 0.5838, 1.0, 0.375, 1.0, 0.375, 0.5, 0.5838, 0.5, 0.5838, 0.75, 0.375, 0.75, 0.375, 0.25, 0.5838, 0.25, 0.5838, 0.5, 0.375, 0.5, 0.375, 0.0, 0.5838, 0.0, 0.5838, 0.25, 0.375, 0.25, 0.5838, 0.0, 0.625, 0.0, 0.625, 0.25, 0.5838, 0.25, 0.5838, 0.25, 0.625, 0.25, 0.625, 0.5, 0.5838, 0.5, 0.5838, 0.5, 0.625, 0.5, 0.625, 0.75, 0.5838, 0.75, 0.5838, 0.75, 0.625, 0.75, 0.625, 1.0, 0.5838, 1.0, 0.875, 0.5, 0.625, 0.5, 0.625, 0.5, 0.875, 0.5, 0.5838, 0.25, 0.5838, 0.0, 0.5838, 0.0, 0.5838, 0.25, 0.625, 0.5, 0.625, 0.75, 0.625, 0.75, 0.625, 0.5, 0.5838, 0.75, 0.5838, 0.5, 0.5838, 0.5, 0.5838, 0.75])
me_cube_011.materials.append(mat_concrete)
me_cube_011.update()
me_suzanne = bpy.data.meshes.new('Suzanne')
me_suzanne.from_pydata([(0.4375, -0.7656, 0.1641), (-0.4375, -0.7656, 0.1641), (0.5, -0.6875, 0.09375), (-0.5, -0.6875, 0.09375), (0.5469, -0.5781, 0.05469), (-0.5469, -0.5781, 0.05469), (0.3516, -0.6172, -0.02344), (-0.3516, -0.6172, -0.02344), (0.3516, -0.7188, 0.03125), (-0.3516, -0.7188, 0.03125), (0.3516, -0.7812, 0.1328), (-0.3516, -0.7812, 0.1328), (0.2734, -0.7969, 0.1641), (-0.2734, -0.7969, 0.1641), (0.2031, -0.7422, 0.09375), (-0.2031, -0.7422, 0.09375), (0.1562, -0.6484, 0.05469), (-0.1562, -0.6484, 0.05469), (0.07812, -0.6562, 0.2422), (-0.07812, -0.6562, 0.2422), (0.1406, -0.7422, 0.2422), (-0.1406, -0.7422, 0.2422), (0.2422, -0.7969, 0.2422), (-0.2422, -0.7969, 0.2422), (0.2734, -0.7969, 0.3281), (-0.2734, -0.7969, 0.3281), (0.2031, -0.7422, 0.3906), (-0.2031, -0.7422, 0.3906), (0.1562, -0.6484, 0.4375), (-0.1562, -0.6484, 0.4375), (0.3516, -0.6172, 0.5156), (-0.3516, -0.6172, 0.5156), (0.3516, -0.7188, 0.4531), (-0.3516, -0.7188, 0.4531), (0.3516, -0.7812, 0.3594), (-0.3516, -0.7812, 0.3594), (0.4375, -0.7656, 0.3281), (-0.4375, -0.7656, 0.3281), (0.5, -0.6875, 0.3906), (-0.5, -0.6875, 0.3906), (0.5469, -0.5781, 0.4375), (-0.5469, -0.5781, 0.4375), (0.625, -0.5625, 0.2422), (-0.625, -0.5625, 0.2422), (0.5625, -0.6719, 0.2422), (-0.5625, -0.6719, 0.2422), (0.4688, -0.7578, 0.2422), (-0.4688, -0.7578, 0.2422), (0.4766, -0.7734, 0.2422), (-0.4766, -0.7734, 0.2422), (0.4453, -0.7812, 0.3359), (-0.4453, -0.7812, 0.3359), (0.3516, -0.8047, 0.375), (-0.3516, -0.8047, 0.375), (0.2656, -0.8203, 0.3359), (-0.2656, -0.8203, 0.3359), (0.2266, -0.8203, 0.2422), (-0.2266, -0.8203, 0.2422), (0.2656, -0.8203, 0.1562), (-0.2656, -0.8203, 0.1562), (0.3516, -0.8281, 0.2422), (-0.3516, -0.8281, 0.2422), (0.3516, -0.8047, 0.1172), (-0.3516, -0.8047, 0.1172), (0.4453, -0.7812, 0.1562), (-0.4453, -0.7812, 0.1562), (0.0, -0.7422, 0.4297), (0.0, -0.8203, 0.3516), (0.0, -0.7344, -0.6797), (0.0, -0.7812, -0.3203), (0.0, -0.7969, -0.1875), (0.0, -0.7188, -0.7734), (0.0, -0.6016, 0.4062), (0.0, -0.5703, 0.5703), (0.0, 0.5469, 0.8984), (0.0, 0.8516, 0.5625), (0.0, 0.8281, 0.07031), (0.0, 0.3516, -0.3828), (0.2031, -0.5625, -0.1875), (-0.2031, -0.5625, -0.1875), (0.3125, -0.5703, -0.4375), (-0.3125, -0.5703, -0.4375), (0.3516, -0.5703, -0.6953), (-0.3516, -0.5703, -0.6953), (0.3672, -0.5312, -0.8906), (-0.3672, -0.5312, -0.8906), (0.3281, -0.5234, -0.9453), (-0.3281, -0.5234, -0.9453), (0.1797, -0.5547, -0.9688), (-0.1797, -0.5547, -0.9688), (0.0, -0.5781, -0.9844), (0.4375, -0.5312, -0.1406), (-0.4375, -0.5312, -0.1406), (0.6328, -0.5391, -0.03906), (-0.6328, -0.5391, -0.03906), (0.8281, -0.4453, 0.1484), (-0.8281, -0.4453, 0.1484), (0.8594, -0.5938, 0.4297), (-0.8594, -0.5938, 0.4297), (0.7109, -0.625, 0.4844), (-0.7109, -0.625, 0.4844), (0.4922, -0.6875, 0.6016), (-0.4922, -0.6875, 0.6016), (0.3203, -0.7344, 0.7578), (-0.3203, -0.7344, 0.7578), (0.1562, -0.7578, 0.7188), (-0.1562, -0.7578, 0.7188), (0.0625, -0.75, 0.4922), (-0.0625, -0.75, 0.4922), (0.1641, -0.7734, 0.4141), (-0.1641, -0.7734, 0.4141), (0.125, -0.7656, 0.3047), (-0.125, -0.7656, 0.3047), (0.2031, -0.7422, 0.09375), (-0.2031, -0.7422, 0.09375), (0.375, -0.7031, 0.01562), (-0.375, -0.7031, 0.01562), (0.4922, -0.6719, 0.0625), (-0.4922, -0.6719, 0.0625), (0.625, -0.6484, 0.1875), (-0.625, -0.6484, 0.1875), (0.6406, -0.6484, 0.2969), (-0.6406, -0.6484, 0.2969), (0.6016, -0.6641, 0.375), (-0.6016, -0.6641, 0.375), (0.4297, -0.7188, 0.4375), (-0.4297, -0.7188, 0.4375), (0.25, -0.7578, 0.4688), (-0.25, -0.7578, 0.4688), (0.0, -0.7344, -0.7656), (0.1094, -0.7344, -0.7188), (-0.1094, -0.7344, -0.7188), (0.1172, -0.7109, -0.8359), (-0.1172, -0.7109, -0.8359), (0.0625, -0.6953, -0.8828), (-0.0625, -0.6953, -0.8828), (0.0, -0.6875, -0.8906), (0.0, -0.75, -0.1953), (0.0, -0.7422, -0.1406), (0.1016, -0.7422, -0.1484), (-0.1016, -0.7422, -0.1484), (0.125, -0.75, -0.2266), (-0.125, -0.75, -0.2266), (0.08594, -0.7422, -0.2891), (-0.08594, -0.7422, -0.2891), (0.3984, -0.6719, -0.04688), (-0.3984, -0.6719, -0.04688), (0.6172, -0.625, 0.05469), (-0.6172, -0.625, 0.05469), (0.7266, -0.6016, 0.2031), (-0.7266, -0.6016, 0.2031), (0.7422, -0.6562, 0.375), (-0.7422, -0.6562, 0.375), (0.6875, -0.7266, 0.4141), (-0.6875, -0.7266, 0.4141), (0.4375, -0.7969, 0.5469), (-0.4375, -0.7969, 0.5469), (0.3125, -0.8359, 0.6406), (-0.3125, -0.8359, 0.6406), (0.2031, -0.8516, 0.6172), (-0.2031, -0.8516, 0.6172), (0.1016, -0.8438, 0.4297), (-0.1016, -0.8438, 0.4297), (0.125, -0.8125, -0.1016), (-0.125, -0.8125, -0.1016), (0.2109, -0.7109, -0.4453), (-0.2109, -0.7109, -0.4453), (0.25, -0.6875, -0.7031), (-0.25, -0.6875, -0.7031), (0.2656, -0.6641, -0.8203), (-0.2656, -0.6641, -0.8203), (0.2344, -0.6328, -0.9141), (-0.2344, -0.6328, -0.9141), (0.1641, -0.6328, -0.9297), (-0.1641, -0.6328, -0.9297), (0.0, -0.6406, -0.9453), (0.0, -0.7266, 0.04688), (0.0, -0.7656, 0.2109), (0.3281, -0.7422, 0.4766), (-0.3281, -0.7422, 0.4766), (0.1641, -0.75, 0.1406), (-0.1641, -0.75, 0.1406), (0.1328, -0.7578, 0.2109), (-0.1328, -0.7578, 0.2109), (0.1172, -0.7344, -0.6875), (-0.1172, -0.7344, -0.6875), (0.07812, -0.75, -0.4453), (-0.07812, -0.75, -0.4453), (0.0, -0.75, -0.4453), (0.0, -0.7422, -0.3281), (0.09375, -0.7812, -0.2734), (-0.09375, -0.7812, -0.2734), (0.1328, -0.7969, -0.2266), (-0.1328, -0.7969, -0.2266), (0.1094, -0.7812, -0.1328), (-0.1094, -0.7812, -0.1328), (0.03906, -0.7812, -0.125), (-0.03906, -0.7812, -0.125), (0.0, -0.8281, -0.2031), (0.04688, -0.8125, -0.1484), (-0.04688, -0.8125, -0.1484), (0.09375, -0.8125, -0.1562), (-0.09375, -0.8125, -0.1562), (0.1094, -0.8281, -0.2266), (-0.1094, -0.8281, -0.2266), (0.07812, -0.8047, -0.25), (-0.07812, -0.8047, -0.25), (0.0, -0.8047, -0.2891), (0.2578, -0.5547, -0.3125), (-0.2578, -0.5547, -0.3125), (0.1641, -0.7109, -0.2422), (-0.1641, -0.7109, -0.2422), (0.1797, -0.7109, -0.3125), (-0.1797, -0.7109, -0.3125), (0.2344, -0.5547, -0.25), (-0.2344, -0.5547, -0.25), (0.0, -0.6875, -0.875), (0.04688, -0.6875, -0.8672), (-0.04688, -0.6875, -0.8672), (0.09375, -0.7109, -0.8203), (-0.09375, -0.7109, -0.8203), (0.09375, -0.7266, -0.7422), (-0.09375, -0.7266, -0.7422), (0.0, -0.6562, -0.7812), (0.09375, -0.6641, -0.75), (-0.09375, -0.6641, -0.75), (0.09375, -0.6406, -0.8125), (-0.09375, -0.6406, -0.8125), (0.04688, -0.6328, -0.8516), (-0.04688, -0.6328, -0.8516), (0.0, -0.6328, -0.8594), (0.1719, -0.7812, 0.2188), (-0.1719, -0.7812, 0.2188), (0.1875, -0.7734, 0.1562), (-0.1875, -0.7734, 0.1562), (0.3359, -0.7578, 0.4297), (-0.3359, -0.7578, 0.4297), (0.2734, -0.7734, 0.4219), (-0.2734, -0.7734, 0.4219), (0.4219, -0.7734, 0.3984), (-0.4219, -0.7734, 0.3984), (0.5625, -0.6953, 0.3516), (-0.5625, -0.6953, 0.3516), (0.5859, -0.6875, 0.2891), (-0.5859, -0.6875, 0.2891), (0.5781, -0.6797, 0.1953), (-0.5781, -0.6797, 0.1953), (0.4766, -0.7188, 0.1016), (-0.4766, -0.7188, 0.1016), (0.375, -0.7422, 0.0625), (-0.375, -0.7422, 0.0625), (0.2266, -0.7812, 0.1094), (-0.2266, -0.7812, 0.1094), (0.1797, -0.7812, 0.2969), (-0.1797, -0.7812, 0.2969), (0.2109, -0.7812, 0.375), (-0.2109, -0.7812, 0.375), (0.2344, -0.7578, 0.3594), (-0.2344, -0.7578, 0.3594), (0.1953, -0.7578, 0.2969), (-0.1953, -0.7578, 0.2969), (0.2422, -0.7578, 0.125), (-0.2422, -0.7578, 0.125), (0.375, -0.7266, 0.08594), (-0.375, -0.7266, 0.08594), (0.4609, -0.7031, 0.1172), (-0.4609, -0.7031, 0.1172), (0.5469, -0.6719, 0.2109), (-0.5469, -0.6719, 0.2109), (0.5547, -0.6719, 0.2812), (-0.5547, -0.6719, 0.2812), (0.5312, -0.6797, 0.3359), (-0.5312, -0.6797, 0.3359), (0.4141, -0.75, 0.3906), (-0.4141, -0.75, 0.3906), (0.2812, -0.7656, 0.3984), (-0.2812, -0.7656, 0.3984), (0.3359, -0.75, 0.4062), (-0.3359, -0.75, 0.4062), (0.2031, -0.75, 0.1719), (-0.2031, -0.75, 0.1719), (0.1953, -0.75, 0.2266), (-0.1953, -0.75, 0.2266), (0.1094, -0.6094, 0.4609), (-0.1094, -0.6094, 0.4609), (0.1953, -0.6172, 0.6641), (-0.1953, -0.6172, 0.6641), (0.3359, -0.5938, 0.6875), (-0.3359, -0.5938, 0.6875), (0.4844, -0.5547, 0.5547), (-0.4844, -0.5547, 0.5547), (0.6797, -0.4922, 0.4531), (-0.6797, -0.4922, 0.4531), (0.7969, -0.4609, 0.4062), (-0.7969, -0.4609, 0.4062), (0.7734, -0.375, 0.1641), (-0.7734, -0.375, 0.1641), (0.6016, -0.4141, 0.0), (-0.6016, -0.4141, 0.0), (0.4375, -0.4688, -0.09375), (-0.4375, -0.4688, -0.09375), (0.0, -0.2891, 0.8984), (0.0, 0.07812, 0.9844), (0.0, 0.6719, -0.1953), (0.0, -0.1875, -0.4609), (0.0, -0.4609, -0.9766), (0.0, -0.3438, -0.8047), (0.0, -0.3203, -0.5703), (0.0, -0.2812, -0.4844), (0.8516, -0.05469, 0.2344), (-0.8516, -0.05469, 0.2344), (0.8594, 0.04688, 0.3203), (-0.8594, 0.04688, 0.3203), (0.7734, 0.4375, 0.2656), (-0.7734, 0.4375, 0.2656), (0.4609, 0.7031, 0.4375), (-0.4609, 0.7031, 0.4375), (0.7344, -0.07031, -0.04688), (-0.7344, -0.07031, -0.04688), (0.5938, 0.1641, -0.125), (-0.5938, 0.1641, -0.125), (0.6406, 0.4297, -0.007812), (-0.6406, 0.4297, -0.007812), (0.3359, 0.6641, 0.05469), (-0.3359, 0.6641, 0.05469), (0.2344, -0.4062, -0.3516), (-0.2344, -0.4062, -0.3516), (0.1797, -0.2578, -0.4141), (-0.1797, -0.2578, -0.4141), (0.2891, -0.3828, -0.7109), (-0.2891, -0.3828, -0.7109), (0.25, -0.3906, -0.5), (-0.25, -0.3906, -0.5), (0.3281, -0.3984, -0.9141), (-0.3281, -0.3984, -0.9141), (0.1406, -0.3672, -0.7578), (-0.1406, -0.3672, -0.7578), (0.125, -0.3594, -0.5391), (-0.125, -0.3594, -0.5391), (0.1641, -0.4375, -0.9453), (-0.1641, -0.4375, -0.9453), (0.2188, -0.4297, -0.2812), (-0.2188, -0.4297, -0.2812), (0.2109, -0.4688, -0.2266), (-0.2109, -0.4688, -0.2266), (0.2031, -0.5, -0.1719), (-0.2031, -0.5, -0.1719), (0.2109, -0.1641, -0.3906), (-0.2109, -0.1641, -0.3906), (0.2969, 0.2656, -0.3125), (-0.2969, 0.2656, -0.3125), (0.3438, 0.5391, -0.1484), (-0.3438, 0.5391, -0.1484), (0.4531, 0.3828, 0.8672), (-0.4531, 0.3828, 0.8672), (0.4531, 0.07031, 0.9297), (-0.4531, 0.07031, 0.9297), (0.4531, -0.2344, 0.8516), (-0.4531, -0.2344, 0.8516), (0.4609, -0.4297, 0.5234), (-0.4609, -0.4297, 0.5234), (0.7266, -0.3359, 0.4062), (-0.7266, -0.3359, 0.4062), (0.6328, -0.2812, 0.4531), (-0.6328, -0.2812, 0.4531), (0.6406, -0.05469, 0.7031), (-0.6406, -0.05469, 0.7031), (0.7969, -0.125, 0.5625), (-0.7969, -0.125, 0.5625), (0.7969, 0.1172, 0.6172), (-0.7969, 0.1172, 0.6172), (0.6406, 0.1953, 0.75), (-0.6406, 0.1953, 0.75), (0.6406, 0.4453, 0.6797), (-0.6406, 0.4453, 0.6797), (0.7969, 0.3594, 0.5391), (-0.7969, 0.3594, 0.5391), (0.6172, 0.5859, 0.3281), (-0.6172, 0.5859, 0.3281), (0.4844, 0.5469, 0.02344), (-0.4844, 0.5469, 0.02344), (0.8203, 0.2031, 0.3281), (-0.8203, 0.2031, 0.3281), (0.4062, -0.1484, -0.1719), (-0.4062, -0.1484, -0.1719), (0.4297, 0.2109, -0.1953), (-0.4297, 0.2109, -0.1953), (0.8906, 0.2344, 0.4062), (-0.8906, 0.2344, 0.4062), (0.7734, 0.125, -0.1406), (-0.7734, 0.125, -0.1406), (1.039, 0.3281, -0.1016), (-1.039, 0.3281, -0.1016), (1.281, 0.4297, 0.05469), (-1.281, 0.4297, 0.05469), (1.352, 0.4219, 0.3203), (-1.352, 0.4219, 0.3203), (1.234, 0.4219, 0.5078), (-1.234, 0.4219, 0.5078), (1.023, 0.3125, 0.4766), (-1.023, 0.3125, 0.4766), (1.016, 0.2891, 0.4141), (-1.016, 0.2891, 0.4141), (1.188, 0.3906, 0.4375), (-1.188, 0.3906, 0.4375), (1.266, 0.4062, 0.2891), (-1.266, 0.4062, 0.2891), (1.211, 0.4062, 0.07812), (-1.211, 0.4062, 0.07812), (1.031, 0.3047, -0.03906), (-1.031, 0.3047, -0.03906), (0.8281, 0.1328, -0.07031), (-0.8281, 0.1328, -0.07031), (0.9219, 0.2188, 0.3594), (-0.9219, 0.2188, 0.3594), (0.9453, 0.2891, 0.3047), (-0.9453, 0.2891, 0.3047), (0.8828, 0.2109, -0.02344), (-0.8828, 0.2109, -0.02344), (1.039, 0.3672, 0.0), (-1.039, 0.3672, 0.0), (1.188, 0.4453, 0.09375), (-1.188, 0.4453, 0.09375), (1.234, 0.4453, 0.25), (-1.234, 0.4453, 0.25), (1.172, 0.4375, 0.3594), (-1.172, 0.4375, 0.3594), (1.023, 0.3594, 0.3438), (-1.023, 0.3594, 0.3438), (0.8438, 0.2109, 0.2891), (-0.8438, 0.2109, 0.2891), (0.8359, 0.2734, 0.1719), (-0.8359, 0.2734, 0.1719), (0.7578, 0.2734, 0.09375), (-0.7578, 0.2734, 0.09375), (0.8203, 0.2734, 0.08594), (-0.8203, 0.2734, 0.08594), (0.8438, 0.2734, 0.01562), (-0.8438, 0.2734, 0.01562), (0.8125, 0.2734, -0.01562), (-0.8125, 0.2734, -0.01562), (0.7266, 0.07031, 0.0), (-0.7266, 0.07031, 0.0), (0.7188, 0.1719, -0.02344), (-0.7188, 0.1719, -0.02344), (0.7188, 0.1875, 0.03906), (-0.7188, 0.1875, 0.03906), (0.7969, 0.2109, 0.2031), (-0.7969, 0.2109, 0.2031), (0.8906, 0.2656, 0.2422), (-0.8906, 0.2656, 0.2422), (0.8906, 0.3203, 0.2344), (-0.8906, 0.3203, 0.2344), (0.8125, 0.3203, -0.01562), (-0.8125, 0.3203, -0.01562), (0.8516, 0.3203, 0.01562), (-0.8516, 0.3203, 0.01562), (0.8281, 0.3203, 0.07812), (-0.8281, 0.3203, 0.07812), (0.7656, 0.3203, 0.09375), (-0.7656, 0.3203, 0.09375), (0.8438, 0.3203, 0.1719), (-0.8438, 0.3203, 0.1719), (1.039, 0.4141, 0.3281), (-1.039, 0.4141, 0.3281), (1.188, 0.4844, 0.3438), (-1.188, 0.4844, 0.3438), (1.258, 0.4922, 0.2422), (-1.258, 0.4922, 0.2422), (1.211, 0.4844, 0.08594), (-1.211, 0.4844, 0.08594), (1.047, 0.4219, 0.0), (-1.047, 0.4219, 0.0), (0.8828, 0.2656, -0.01562), (-0.8828, 0.2656, -0.01562), (0.9531, 0.3438, 0.2891), (-0.9531, 0.3438, 0.2891), (0.8906, 0.3281, 0.1094), (-0.8906, 0.3281, 0.1094), (0.9375, 0.3359, 0.0625), (-0.9375, 0.3359, 0.0625), (1.0, 0.3672, 0.125), (-1.0, 0.3672, 0.125), (0.9609, 0.3516, 0.1719), (-0.9609, 0.3516, 0.1719), (1.016, 0.375, 0.2344), (-1.016, 0.375, 0.2344), (1.055, 0.3828, 0.1875), (-1.055, 0.3828, 0.1875), (1.109, 0.3906, 0.2109), (-1.109, 0.3906, 0.2109), (1.086, 0.3906, 0.2734), (-1.086, 0.3906, 0.2734), (1.023, 0.4844, 0.4375), (-1.023, 0.4844, 0.4375), (1.25, 0.5469, 0.4688), (-1.25, 0.5469, 0.4688), (1.367, 0.5, 0.2969), (-1.367, 0.5, 0.2969), (1.312, 0.5312, 0.05469), (-1.312, 0.5312, 0.05469), (1.039, 0.4922, -0.08594), (-1.039, 0.4922, -0.08594), (0.7891, 0.3281, -0.125), (-0.7891, 0.3281, -0.125), (0.8594, 0.3828, 0.3828), (-0.8594, 0.3828, 0.3828)], [], [(46, 0, 2, 44), (3, 1, 47, 45), (44, 2, 4, 42), (5, 3, 45, 43), (2, 8, 6, 4), (7, 9, 3, 5), (0, 10, 8, 2), (9, 11, 1, 3), (10, 12, 14, 8), (15, 13, 11, 9), (8, 14, 16, 6), (17, 15, 9, 7), (14, 20, 18, 16), (19, 21, 15, 17), (12, 22, 20, 14), (21, 23, 13, 15), (22, 24, 26, 20), (27, 25, 23, 21), (20, 26, 28, 18), (29, 27, 21, 19), (26, 32, 30, 28), (31, 33, 27, 29), (24, 34, 32, 26), (33, 35, 25, 27), (34, 36, 38, 32), (39, 37, 35, 33), (32, 38, 40, 30), (41, 39, 33, 31), (38, 44, 42, 40), (43, 45, 39, 41), (36, 46, 44, 38), (45, 47, 37, 39), (46, 36, 50, 48), (51, 37, 47, 49), (36, 34, 52, 50), (53, 35, 37, 51), (34, 24, 54, 52), (55, 25, 35, 53), (24, 22, 56, 54), (57, 23, 25, 55), (22, 12, 58, 56), (59, 13, 23, 57), (12, 10, 62, 58), (63, 11, 13, 59), (10, 0, 64, 62), (65, 1, 11, 63), (0, 46, 48, 64), (49, 47, 1, 65), (60, 64, 48), (49, 65, 61), (62, 64, 60), (61, 65, 63), (60, 58, 62), (63, 59, 61), (60, 56, 58), (59, 57, 61), (60, 54, 56), (57, 55, 61), (60, 52, 54), (55, 53, 61), (60, 50, 52), (53, 51, 61), (60, 48, 50), (51, 49, 61), (88, 173, 175, 90), (175, 174, 89, 90), (86, 171, 173, 88), (174, 172, 87, 89), (84, 169, 171, 86), (172, 170, 85, 87), (82, 167, 169, 84), (170, 168, 83, 85), (80, 165, 167, 82), (168, 166, 81, 83), (78, 91, 145, 163), (146, 92, 79, 164), (91, 93, 147, 145), (148, 94, 92, 146), (93, 95, 149, 147), (150, 96, 94, 148), (95, 97, 151, 149), (152, 98, 96, 150), (97, 99, 153, 151), (154, 100, 98, 152), (99, 101, 155, 153), (156, 102, 100, 154), (101, 103, 157, 155), (158, 104, 102, 156), (103, 105, 159, 157), (160, 106, 104, 158), (105, 107, 161, 159), (162, 108, 106, 160), (107, 66, 67, 161), (67, 66, 108, 162), (109, 127, 159, 161), (160, 128, 110, 162), (127, 178, 157, 159), (158, 179, 128, 160), (125, 155, 157, 178), (158, 156, 126, 179), (123, 153, 155, 125), (156, 154, 124, 126), (121, 151, 153, 123), (154, 152, 122, 124), (119, 149, 151, 121), (152, 150, 120, 122), (117, 147, 149, 119), (150, 148, 118, 120), (115, 145, 147, 117), (148, 146, 116, 118), (113, 163, 145, 115), (146, 164, 114, 116), (113, 180, 176, 163), (176, 181, 114, 164), (109, 161, 67, 111), (67, 162, 110, 112), (111, 67, 177, 182), (177, 67, 112, 183), (176, 180, 182, 177), (183, 181, 176, 177), (134, 136, 175, 173), (175, 136, 135, 174), (132, 134, 173, 171), (174, 135, 133, 172), (130, 132, 171, 169), (172, 133, 131, 170), (165, 186, 184, 167), (185, 187, 166, 168), (130, 169, 167, 184), (168, 170, 131, 185), (143, 189, 188, 186), (188, 189, 144, 187), (184, 186, 188, 68), (188, 187, 185, 68), (129, 130, 184, 68), (185, 131, 129, 68), (141, 192, 190, 143), (191, 193, 142, 144), (139, 194, 192, 141), (193, 195, 140, 142), (138, 196, 194, 139), (195, 197, 138, 140), (137, 70, 196, 138), (197, 70, 137, 138), (189, 143, 190, 69), (191, 144, 189, 69), (69, 190, 205, 207), (206, 191, 69, 207), (70, 198, 199, 196), (200, 198, 70, 197), (196, 199, 201, 194), (202, 200, 197, 195), (194, 201, 203, 192), (204, 202, 195, 193), (192, 203, 205, 190), (206, 204, 193, 191), (198, 203, 201, 199), (202, 204, 198, 200), (198, 207, 205, 203), (206, 207, 198, 204), (138, 139, 163, 176), (164, 140, 138, 176), (139, 141, 210, 163), (211, 142, 140, 164), (141, 143, 212, 210), (213, 144, 142, 211), (143, 186, 165, 212), (166, 187, 144, 213), (80, 208, 212, 165), (213, 209, 81, 166), (208, 214, 210, 212), (211, 215, 209, 213), (78, 163, 210, 214), (211, 164, 79, 215), (130, 129, 71, 221), (71, 129, 131, 222), (132, 130, 221, 219), (222, 131, 133, 220), (134, 132, 219, 217), (220, 133, 135, 218), (136, 134, 217, 216), (218, 135, 136, 216), (216, 217, 228, 230), (229, 218, 216, 230), (217, 219, 226, 228), (227, 220, 218, 229), (219, 221, 224, 226), (225, 222, 220, 227), (221, 71, 223, 224), (223, 71, 222, 225), (223, 230, 228, 224), (229, 230, 223, 225), (224, 228, 226), (227, 229, 225), (182, 180, 233, 231), (234, 181, 183, 232), (111, 182, 231, 253), (232, 183, 112, 254), (109, 111, 253, 255), (254, 112, 110, 256), (180, 113, 251, 233), (252, 114, 181, 234), (113, 115, 249, 251), (250, 116, 114, 252), (115, 117, 247, 249), (248, 118, 116, 250), (117, 119, 245, 247), (246, 120, 118, 248), (119, 121, 243, 245), (244, 122, 120, 246), (121, 123, 241, 243), (242, 124, 122, 244), (123, 125, 239, 241), (240, 126, 124, 242), (125, 178, 235, 239), (236, 179, 126, 240), (178, 127, 237, 235), (238, 128, 179, 236), (127, 109, 255, 237), (256, 110, 128, 238), (237, 255, 257, 275), (258, 256, 238, 276), (235, 237, 275, 277), (276, 238, 236, 278), (239, 235, 277, 273), (278, 236, 240, 274), (241, 239, 273, 271), (274, 240, 242, 272), (243, 241, 271, 269), (272, 242, 244, 270), (245, 243, 269, 267), (270, 244, 246, 268), (247, 245, 267, 265), (268, 246, 248, 266), (249, 247, 265, 263), (266, 248, 250, 264), (251, 249, 263, 261), (264, 250, 252, 262), (233, 251, 261, 279), (262, 252, 234, 280), (255, 253, 259, 257), (260, 254, 256, 258), (253, 231, 281, 259), (282, 232, 254, 260), (231, 233, 279, 281), (280, 234, 232, 282), (66, 107, 283, 72), (284, 108, 66, 72), (107, 105, 285, 283), (286, 106, 108, 284), (105, 103, 287, 285), (288, 104, 106, 286), (103, 101, 289, 287), (290, 102, 104, 288), (101, 99, 291, 289), (292, 100, 102, 290), (99, 97, 293, 291), (294, 98, 100, 292), (97, 95, 295, 293), (296, 96, 98, 294), (95, 93, 297, 295), (298, 94, 96, 296), (93, 91, 299, 297), (300, 92, 94, 298), (307, 308, 327, 337), (328, 308, 307, 338), (306, 307, 337, 335), (338, 307, 306, 336), (305, 306, 335, 339), (336, 306, 305, 340), (88, 90, 305, 339), (305, 90, 89, 340), (86, 88, 339, 333), (340, 89, 87, 334), (84, 86, 333, 329), (334, 87, 85, 330), (82, 84, 329, 331), (330, 85, 83, 332), (329, 335, 337, 331), (338, 336, 330, 332), (329, 333, 339, 335), (340, 334, 330, 336), (325, 331, 337, 327), (338, 332, 326, 328), (80, 82, 331, 325), (332, 83, 81, 326), (208, 341, 343, 214), (344, 342, 209, 215), (80, 325, 341, 208), (342, 326, 81, 209), (78, 214, 343, 345), (344, 215, 79, 346), (78, 345, 299, 91), (300, 346, 79, 92), (76, 323, 351, 303), (352, 324, 76, 303), (303, 351, 349, 77), (350, 352, 303, 77), (77, 349, 347, 304), (348, 350, 77, 304), (304, 347, 327, 308), (328, 348, 304, 308), (325, 327, 347, 341), (348, 328, 326, 342), (295, 297, 317, 309), (318, 298, 296, 310), (75, 315, 323, 76), (324, 316, 75, 76), (301, 357, 355, 302), (356, 358, 301, 302), (302, 355, 353, 74), (354, 356, 302, 74), (74, 353, 315, 75), (316, 354, 74, 75), (291, 293, 361, 363), (362, 294, 292, 364), (363, 361, 367, 365), (368, 362, 364, 366), (365, 367, 369, 371), (370, 368, 366, 372), (371, 369, 375, 373), (376, 370, 372, 374), (313, 377, 373, 375), (374, 378, 314, 376), (315, 353, 373, 377), (374, 354, 316, 378), (353, 355, 371, 373), (372, 356, 354, 374), (355, 357, 365, 371), (366, 358, 356, 372), (357, 359, 363, 365), (364, 360, 358, 366), (289, 291, 363, 359), (364, 292, 290, 360), (73, 359, 357, 301), (358, 360, 73, 301), (283, 285, 287, 289), (288, 286, 284, 290), (283, 289, 359, 73), (360, 290, 284, 73), (72, 283, 73), (73, 284, 72), (293, 295, 309, 361), (310, 296, 294, 362), (309, 311, 367, 361), (368, 312, 310, 362), (311, 381, 369, 367), (370, 382, 312, 368), (313, 375, 369, 381), (370, 376, 314, 382), (347, 349, 385, 383), (386, 350, 348, 384), (317, 383, 385, 319), (386, 384, 318, 320), (297, 299, 383, 317), (384, 300, 298, 318), (299, 343, 341, 383), (342, 344, 300, 384), (341, 347, 383), (384, 348, 342), (299, 345, 343), (344, 346, 300), (313, 321, 379, 377), (380, 322, 314, 378), (315, 377, 379, 323), (380, 378, 316, 324), (319, 385, 379, 321), (380, 386, 320, 322), (349, 351, 379, 385), (380, 352, 350, 386), (323, 379, 351), (352, 380, 324), (399, 387, 413, 401), (414, 388, 400, 402), (399, 401, 403, 397), (404, 402, 400, 398), (397, 403, 405, 395), (406, 404, 398, 396), (395, 405, 407, 393), (408, 406, 396, 394), (393, 407, 409, 391), (410, 408, 394, 392), (391, 409, 411, 389), (412, 410, 392, 390), (409, 419, 417, 411), (418, 420, 410, 412), (407, 421, 419, 409), (420, 422, 408, 410), (405, 423, 421, 407), (422, 424, 406, 408), (403, 425, 423, 405), (424, 426, 404, 406), (401, 427, 425, 403), (426, 428, 402, 404), (401, 413, 415, 427), (416, 414, 402, 428), (317, 319, 443, 441), (444, 320, 318, 442), (319, 389, 411, 443), (412, 390, 320, 444), (309, 317, 441, 311), (442, 318, 310, 312), (381, 429, 413, 387), (414, 430, 382, 388), (411, 417, 439, 443), (440, 418, 412, 444), (437, 445, 443, 439), (444, 446, 438, 440), (433, 445, 437, 435), (438, 446, 434, 436), (431, 447, 445, 433), (446, 448, 432, 434), (429, 447, 431, 449), (432, 448, 430, 450), (413, 429, 449, 415), (450, 430, 414, 416), (311, 447, 429, 381), (430, 448, 312, 382), (311, 441, 445, 447), (446, 442, 312, 448), (441, 443, 445), (446, 444, 442), (415, 449, 451, 475), (452, 450, 416, 476), (449, 431, 461, 451), (462, 432, 450, 452), (431, 433, 459, 461), (460, 434, 432, 462), (433, 435, 457, 459), (458, 436, 434, 460), (435, 437, 455, 457), (456, 438, 436, 458), (437, 439, 453, 455), (454, 440, 438, 456), (439, 417, 473, 453), (474, 418, 440, 454), (427, 415, 475, 463), (476, 416, 428, 464), (425, 427, 463, 465), (464, 428, 426, 466), (423, 425, 465, 467), (466, 426, 424, 468), (421, 423, 467, 469), (468, 424, 422, 470), (419, 421, 469, 471), (470, 422, 420, 472), (417, 419, 471, 473), (472, 420, 418, 474), (457, 455, 479, 477), (480, 456, 458, 478), (477, 479, 481, 483), (482, 480, 478, 484), (483, 481, 487, 485), (488, 482, 484, 486), (485, 487, 489, 491), (490, 488, 486, 492), (463, 475, 485, 491), (486, 476, 464, 492), (451, 483, 485, 475), (486, 484, 452, 476), (451, 461, 477, 483), (478, 462, 452, 484), (457, 477, 461, 459), (462, 478, 458, 460), (453, 473, 479, 455), (480, 474, 454, 456), (471, 481, 479, 473), (480, 482, 472, 474), (469, 487, 481, 471), (482, 488, 470, 472), (467, 489, 487, 469), (488, 490, 468, 470), (465, 491, 489, 467), (490, 492, 466, 468), (463, 491, 465), (466, 492, 464), (391, 389, 503, 501), (504, 390, 392, 502), (393, 391, 501, 499), (502, 392, 394, 500), (395, 393, 499, 497), (500, 394, 396, 498), (397, 395, 497, 495), (498, 396, 398, 496), (399, 397, 495, 493), (496, 398, 400, 494), (387, 399, 493, 505), (494, 400, 388, 506), (493, 501, 503, 505), (504, 502, 494, 506), (493, 495, 499, 501), (500, 496, 494, 502), (495, 497, 499), (500, 498, 496), (313, 381, 387, 505), (388, 382, 314, 506), (313, 505, 503, 321), (504, 506, 314, 322), (319, 321, 503, 389), (504, 322, 320, 390)])
_uv = me_suzanne.uv_layers.new(name='UVMap')
_uv.uv.foreach_set('vector', [0.891, 0.5901, 0.8706, 0.5896, 0.8601, 0.5601, 0.9046, 0.5594, 0.8562, 0.8505, 0.8681, 0.8215, 0.8884, 0.822, 0.9006, 0.8532, 0.9046, 0.5594, 0.8601, 0.5601, 0.853, 0.5216, 0.9202, 0.5245, 0.8475, 0.8887, 0.8562, 0.8505, 0.9006, 0.8532, 0.9147, 0.8887, 0.8601, 0.5601, 0.8289, 0.5908, 0.7985, 0.5695, 0.853, 0.5216, 0.7951, 0.8384, 0.8264, 0.8185, 0.8562, 0.8505, 0.8475, 0.8887, 0.8706, 0.5896, 0.8544, 0.6048, 0.8289, 0.5908, 0.8601, 0.5601, 0.8264, 0.8185, 0.8525, 0.8057, 0.8681, 0.8215, 0.8562, 0.8505, 0.8544, 0.6048, 0.8541, 0.6255, 0.8282, 0.6334, 0.8289, 0.5908, 0.8276, 0.776, 0.8532, 0.785, 0.8525, 0.8057, 0.8264, 0.8185, 0.8289, 0.5908, 0.8282, 0.6334, 0.791, 0.6454, 0.7985, 0.5695, 0.791, 0.7622, 0.8276, 0.776, 0.8264, 0.8185, 0.7951, 0.8384, 0.8282, 0.6334, 0.8552, 0.6685, 0.8424, 0.7025, 0.791, 0.6454, 0.8448, 0.7075, 0.8561, 0.742, 0.8276, 0.776, 0.791, 0.7622, 0.8541, 0.6255, 0.8675, 0.6423, 0.8552, 0.6685, 0.8282, 0.6334, 0.8561, 0.742, 0.8673, 0.7688, 0.8532, 0.785, 0.8276, 0.776, 0.8675, 0.6423, 0.8905, 0.6419, 0.9004, 0.667, 0.8552, 0.6685, 0.9012, 0.7456, 0.8902, 0.7702, 0.8673, 0.7688, 0.8561, 0.742, 0.8552, 0.6685, 0.9004, 0.667, 0.9189, 0.6997, 0.8424, 0.7025, 0.9212, 0.7137, 0.9012, 0.7456, 0.8561, 0.742, 0.8448, 0.7075, 0.9004, 0.667, 0.9319, 0.6368, 0.9684, 0.6453, 0.9189, 0.6997, 0.9682, 0.7702, 0.9314, 0.7771, 0.9012, 0.7456, 0.9212, 0.7137, 0.8905, 0.6419, 0.9059, 0.6279, 0.9319, 0.6368, 0.9004, 0.667, 0.9314, 0.7771, 0.905, 0.7849, 0.8902, 0.7702, 0.9012, 0.7456, 0.9059, 0.6279, 0.9062, 0.6057, 0.9337, 0.593, 0.9319, 0.6368, 0.9312, 0.8209, 0.9044, 0.807, 0.905, 0.7849, 0.9314, 0.7771, 0.9319, 0.6368, 0.9337, 0.593, 0.9684, 0.5738, 0.9684, 0.6453, 0.965, 0.8417, 0.9312, 0.8209, 0.9314, 0.7771, 0.9682, 0.7702, 0.9337, 0.593, 0.9046, 0.5594, 0.9202, 0.5245, 0.9684, 0.5738, 0.9147, 0.8887, 0.9006, 0.8532, 0.9312, 0.8209, 0.965, 0.8417, 0.9062, 0.6057, 0.891, 0.5901, 0.9046, 0.5594, 0.9337, 0.593, 0.9006, 0.8532, 0.8884, 0.822, 0.9044, 0.807, 0.9312, 0.8209, 0.891, 0.5901, 0.9062, 0.6057, 0.9024, 0.6079, 0.8896, 0.5933, 0.9006, 0.8047, 0.9044, 0.807, 0.8884, 0.822, 0.8872, 0.8187, 0.9062, 0.6057, 0.9059, 0.6279, 0.8998, 0.6263, 0.9024, 0.6079, 0.8988, 0.7862, 0.905, 0.7849, 0.9044, 0.807, 0.9006, 0.8047, 0.9059, 0.6279, 0.8905, 0.6419, 0.8878, 0.6365, 0.8998, 0.6263, 0.8874, 0.7754, 0.8902, 0.7702, 0.905, 0.7849, 0.8988, 0.7862, 0.8905, 0.6419, 0.8675, 0.6423, 0.8709, 0.6352, 0.8878, 0.6365, 0.8704, 0.776, 0.8673, 0.7688, 0.8902, 0.7702, 0.8874, 0.7754, 0.8675, 0.6423, 0.8541, 0.6255, 0.8599, 0.6239, 0.8709, 0.6352, 0.8589, 0.7868, 0.8532, 0.785, 0.8673, 0.7688, 0.8704, 0.776, 0.8541, 0.6255, 0.8544, 0.6048, 0.8597, 0.6082, 0.8599, 0.6239, 0.8579, 0.8025, 0.8525, 0.8057, 0.8532, 0.785, 0.8589, 0.7868, 0.8544, 0.6048, 0.8706, 0.5896, 0.8717, 0.594, 0.8597, 0.6082, 0.8693, 0.8172, 0.8681, 0.8215, 0.8525, 0.8057, 0.8579, 0.8025, 0.8706, 0.5896, 0.891, 0.5901, 0.8896, 0.5933, 0.8717, 0.594, 0.8872, 0.8187, 0.8884, 0.822, 0.8681, 0.8215, 0.8693, 0.8172, 0.8794, 0.6165, 0.8717, 0.594, 0.8896, 0.5933, 0.8872, 0.8187, 0.8693, 0.8172, 0.878, 0.7951, 0.8597, 0.6082, 0.8717, 0.594, 0.8794, 0.6165, 0.878, 0.7951, 0.8693, 0.8172, 0.8579, 0.8025, 0.8794, 0.6165, 0.8599, 0.6239, 0.8597, 0.6082, 0.8579, 0.8025, 0.8589, 0.7868, 0.878, 0.7951, 0.8794, 0.6165, 0.8709, 0.6352, 0.8599, 0.6239, 0.8589, 0.7868, 0.8704, 0.776, 0.878, 0.7951, 0.8794, 0.6165, 0.8878, 0.6365, 0.8709, 0.6352, 0.8704, 0.776, 0.8874, 0.7754, 0.878, 0.7951, 0.8794, 0.6165, 0.8998, 0.6263, 0.8878, 0.6365, 0.8874, 0.7754, 0.8988, 0.7862, 0.878, 0.7951, 0.8794, 0.6165, 0.9024, 0.6079, 0.8998, 0.6263, 0.8988, 0.7862, 0.9006, 0.8047, 0.878, 0.7951, 0.8794, 0.6165, 0.8896, 0.5933, 0.9024, 0.6079, 0.9006, 0.8047, 0.8872, 0.8187, 0.878, 0.7951, 0.5403, 0.05381, 0.5364, 0.06207, 0.5189, 0.05968, 0.5189, 0.05029, 0.5189, 0.05968, 0.5015, 0.06204, 0.4976, 0.05377, 0.5189, 0.05029, 0.5519, 0.05834, 0.5428, 0.06409, 0.5364, 0.06207, 0.5403, 0.05381, 0.5015, 0.06204, 0.4951, 0.06405, 0.486, 0.05827, 0.4976, 0.05377, 0.5551, 0.0619, 0.5463, 0.07267, 0.5428, 0.06409, 0.5519, 0.05834, 0.4951, 0.06405, 0.4916, 0.07262, 0.4828, 0.06183, 0.486, 0.05827, 0.5638, 0.07659, 0.5483, 0.08489, 0.5463, 0.07267, 0.5551, 0.0619, 0.4916, 0.07262, 0.4895, 0.08486, 0.474, 0.07651, 0.4828, 0.06183, 0.5831, 0.1085, 0.5556, 0.1217, 0.5483, 0.08489, 0.5638, 0.07659, 0.4895, 0.08486, 0.4822, 0.1218, 0.4545, 0.1085, 0.474, 0.07651, 0.6055, 0.1651, 0.6474, 0.2005, 0.6215, 0.2278, 0.5531, 0.2096, 0.4165, 0.2295, 0.3897, 0.2019, 0.432, 0.1656, 0.4853, 0.2101, 0.6474, 0.2005, 0.6764, 0.2332, 0.6648, 0.2532, 0.6215, 0.2278, 0.3727, 0.2564, 0.3603, 0.2359, 0.3897, 0.2019, 0.4165, 0.2295, 0.6764, 0.2332, 0.7153, 0.2654, 0.6839, 0.28, 0.6648, 0.2532, 0.3537, 0.2846, 0.3205, 0.2703, 0.3603, 0.2359, 0.3727, 0.2564, 0.7153, 0.2654, 0.7073, 0.3101, 0.6875, 0.3115, 0.6839, 0.28, 0.3512, 0.3174, 0.3307, 0.3169, 0.3205, 0.2703, 0.3537, 0.2846, 0.7073, 0.3101, 0.6974, 0.3327, 0.6768, 0.3239, 0.6875, 0.3115, 0.3627, 0.3297, 0.342, 0.3397, 0.3307, 0.3169, 0.3512, 0.3174, 0.6974, 0.3327, 0.6628, 0.3725, 0.6391, 0.3573, 0.6768, 0.3239, 0.4028, 0.3621, 0.3793, 0.3787, 0.342, 0.3397, 0.3627, 0.3297, 0.6628, 0.3725, 0.6268, 0.3958, 0.6183, 0.3752, 0.6391, 0.3573, 0.4246, 0.3793, 0.4169, 0.4006, 0.3793, 0.3787, 0.4028, 0.3621, 0.6268, 0.3958, 0.6048, 0.3978, 0.6008, 0.3779, 0.6183, 0.3752, 0.4424, 0.3812, 0.4393, 0.4015, 0.4169, 0.4006, 0.4246, 0.3793, 0.6048, 0.3978, 0.5531, 0.3905, 0.5597, 0.357, 0.6008, 0.3779, 0.4829, 0.3585, 0.4909, 0.3919, 0.4393, 0.4015, 0.4424, 0.3812, 0.5531, 0.3905, 0.5219, 0.386, 0.5211, 0.3439, 0.5597, 0.357, 0.5211, 0.3439, 0.5219, 0.386, 0.4909, 0.3919, 0.4829, 0.3585, 0.5773, 0.3402, 0.5998, 0.3448, 0.6008, 0.3779, 0.5597, 0.357, 0.4424, 0.3812, 0.442, 0.3478, 0.4646, 0.3422, 0.4829, 0.3585, 0.5998, 0.3448, 0.6155, 0.342, 0.6183, 0.3752, 0.6008, 0.3779, 0.4246, 0.3793, 0.426, 0.3456, 0.442, 0.3478, 0.4424, 0.3812, 0.6345, 0.3323, 0.6391, 0.3573, 0.6183, 0.3752, 0.6155, 0.342, 0.4246, 0.3793, 0.4028, 0.3621, 0.4064, 0.3365, 0.426, 0.3456, 0.6624, 0.3128, 0.6768, 0.3239, 0.6391, 0.3573, 0.6345, 0.3323, 0.4028, 0.3621, 0.3627, 0.3297, 0.3771, 0.3177, 0.4064, 0.3365, 0.6684, 0.298, 0.6875, 0.3115, 0.6768, 0.3239, 0.6624, 0.3128, 0.3627, 0.3297, 0.3512, 0.3174, 0.3703, 0.3026, 0.3771, 0.3177, 0.6641, 0.2779, 0.6839, 0.28, 0.6875, 0.3115, 0.6684, 0.298, 0.3512, 0.3174, 0.3537, 0.2846, 0.3741, 0.2818, 0.3703, 0.3026, 0.6392, 0.253, 0.6648, 0.2532, 0.6839, 0.28, 0.6641, 0.2779, 0.3537, 0.2846, 0.3727, 0.2564, 0.3989, 0.2556, 0.3741, 0.2818, 0.614, 0.2427, 0.6215, 0.2278, 0.6648, 0.2532, 0.6392, 0.253, 0.3727, 0.2564, 0.4165, 0.2295, 0.4245, 0.2445, 0.3989, 0.2556, 0.5729, 0.2586, 0.5531, 0.2096, 0.6215, 0.2278, 0.614, 0.2427, 0.4165, 0.2295, 0.4853, 0.2101, 0.4664, 0.2597, 0.4245, 0.2445, 0.5729, 0.2586, 0.5639, 0.272, 0.5198, 0.2489, 0.5531, 0.2096, 0.5198, 0.2489, 0.4759, 0.2731, 0.4664, 0.2597, 0.4853, 0.2101, 0.5773, 0.3402, 0.5597, 0.357, 0.5211, 0.3439, 0.5585, 0.3166, 0.5211, 0.3439, 0.4829, 0.3585, 0.4646, 0.3422, 0.4826, 0.3178, 0.5585, 0.3166, 0.5211, 0.3439, 0.5203, 0.2948, 0.5569, 0.2912, 0.5203, 0.2948, 0.5211, 0.3439, 0.4826, 0.3178, 0.4834, 0.2922, 0.5198, 0.2489, 0.5639, 0.272, 0.5569, 0.2912, 0.5203, 0.2948, 0.4834, 0.2922, 0.4759, 0.2731, 0.5198, 0.2489, 0.5203, 0.2948, 0.5255, 0.06897, 0.5189, 0.0679, 0.5189, 0.05968, 0.5364, 0.06207, 0.5189, 0.05968, 0.5189, 0.0679, 0.5124, 0.06896, 0.5015, 0.06204, 0.5312, 0.07383, 0.5255, 0.06897, 0.5364, 0.06207, 0.5428, 0.06409, 0.5015, 0.06204, 0.5124, 0.06896, 0.5066, 0.07381, 0.4951, 0.06405, 0.531, 0.08743, 0.5312, 0.07383, 0.5428, 0.06409, 0.5463, 0.07267, 0.4951, 0.06405, 0.5066, 0.07381, 0.5068, 0.08742, 0.4916, 0.07262, 0.5556, 0.1217, 0.532, 0.1277, 0.5327, 0.09092, 0.5483, 0.08489, 0.5052, 0.09091, 0.5058, 0.1277, 0.4822, 0.1218, 0.4895, 0.08486, 0.531, 0.08743, 0.5463, 0.07267, 0.5483, 0.08489, 0.5327, 0.09092, 0.4895, 0.08486, 0.4916, 0.07262, 0.5068, 0.08742, 0.5052, 0.09091, 0.5381, 0.1584, 0.519, 0.1517, 0.5189, 0.1284, 0.532, 0.1277, 0.5189, 0.1284, 0.519, 0.1517, 0.4999, 0.1584, 0.5058, 0.1277, 0.5327, 0.09092, 0.532, 0.1277, 0.5189, 0.1284, 0.5189, 0.09395, 0.5189, 0.1284, 0.5058, 0.1277, 0.5052, 0.09091, 0.5189, 0.09395, 0.5189, 0.08518, 0.531, 0.08743, 0.5327, 0.09092, 0.5189, 0.09395, 0.5052, 0.09091, 0.5068, 0.08742, 0.5189, 0.08518, 0.5189, 0.09395, 0.5484, 0.1736, 0.538, 0.176, 0.5352, 0.1668, 0.5381, 0.1584, 0.5028, 0.1669, 0.5001, 0.176, 0.4897, 0.1737, 0.4999, 0.1584, 0.5443, 0.1934, 0.5372, 0.1876, 0.538, 0.176, 0.5484, 0.1736, 0.5001, 0.176, 0.5009, 0.1876, 0.494, 0.1934, 0.4897, 0.1737, 0.5198, 0.2008, 0.5288, 0.1918, 0.5372, 0.1876, 0.5443, 0.1934, 0.5009, 0.1876, 0.5092, 0.1916, 0.5198, 0.2008, 0.494, 0.1934, 0.5176, 0.1906, 0.5191, 0.1854, 0.5288, 0.1918, 0.5198, 0.2008, 0.5092, 0.1916, 0.5191, 0.1854, 0.5176, 0.1906, 0.5198, 0.2008, 0.519, 0.1517, 0.5381, 0.1584, 0.5352, 0.1668, 0.519, 0.159, 0.5028, 0.1669, 0.4999, 0.1584, 0.519, 0.1517, 0.519, 0.159, 0.519, 0.159, 0.5352, 0.1668, 0.5311, 0.1716, 0.519, 0.1656, 0.5069, 0.1717, 0.5028, 0.1669, 0.519, 0.159, 0.519, 0.1656, 0.5191, 0.1854, 0.5191, 0.1795, 0.5282, 0.1863, 0.5288, 0.1918, 0.5098, 0.1863, 0.5191, 0.1795, 0.5191, 0.1854, 0.5092, 0.1916, 0.5288, 0.1918, 0.5282, 0.1863, 0.5335, 0.1842, 0.5372, 0.1876, 0.5045, 0.1842, 0.5098, 0.1863, 0.5092, 0.1916, 0.5009, 0.1876, 0.5372, 0.1876, 0.5335, 0.1842, 0.5334, 0.1767, 0.538, 0.176, 0.5046, 0.1768, 0.5045, 0.1842, 0.5009, 0.1876, 0.5001, 0.176, 0.538, 0.176, 0.5334, 0.1767, 0.5311, 0.1716, 0.5352, 0.1668, 0.5069, 0.1717, 0.5046, 0.1768, 0.5001, 0.176, 0.5028, 0.1669, 0.5191, 0.1795, 0.5334, 0.1767, 0.5335, 0.1842, 0.5282, 0.1863, 0.5045, 0.1842, 0.5046, 0.1768, 0.5191, 0.1795, 0.5098, 0.1863, 0.5191, 0.1795, 0.519, 0.1656, 0.5311, 0.1716, 0.5334, 0.1767, 0.5069, 0.1717, 0.519, 0.1656, 0.5191, 0.1795, 0.5046, 0.1768, 0.5198, 0.2008, 0.5443, 0.1934, 0.5531, 0.2096, 0.5198, 0.2489, 0.4853, 0.2101, 0.494, 0.1934, 0.5198, 0.2008, 0.5198, 0.2489, 0.5443, 0.1934, 0.5484, 0.1736, 0.5616, 0.1678, 0.5531, 0.2096, 0.4764, 0.168, 0.4897, 0.1737, 0.494, 0.1934, 0.4853, 0.2101, 0.5484, 0.1736, 0.5381, 0.1584, 0.5595, 0.1493, 0.5616, 0.1678, 0.4784, 0.1494, 0.4999, 0.1584, 0.4897, 0.1737, 0.4764, 0.168, 0.5381, 0.1584, 0.532, 0.1277, 0.5556, 0.1217, 0.5595, 0.1493, 0.4822, 0.1218, 0.5058, 0.1277, 0.4999, 0.1584, 0.4784, 0.1494, 0.5831, 0.1085, 0.5961, 0.1334, 0.5595, 0.1493, 0.5556, 0.1217, 0.4784, 0.1494, 0.4414, 0.1336, 0.4545, 0.1085, 0.4822, 0.1218, 0.5961, 0.1334, 0.6012, 0.1479, 0.5616, 0.1678, 0.5595, 0.1493, 0.4764, 0.168, 0.4363, 0.1482, 0.4414, 0.1336, 0.4784, 0.1494, 0.6055, 0.1651, 0.5531, 0.2096, 0.5616, 0.1678, 0.6012, 0.1479, 0.4764, 0.168, 0.4853, 0.2101, 0.432, 0.1656, 0.4363, 0.1482, 0.531, 0.08743, 0.5189, 0.08518, 0.5189, 0.08387, 0.5289, 0.08496, 0.5189, 0.08387, 0.5189, 0.08518, 0.5068, 0.08742, 0.5089, 0.08495, 0.5312, 0.07383, 0.531, 0.08743, 0.5289, 0.08496, 0.529, 0.07543, 0.5089, 0.08495, 0.5068, 0.08742, 0.5066, 0.07381, 0.5088, 0.07542, 0.5255, 0.06897, 0.5312, 0.07383, 0.529, 0.07543, 0.5238, 0.07051, 0.5088, 0.07542, 0.5066, 0.07381, 0.5124, 0.06896, 0.5141, 0.0705, 0.5189, 0.0679, 0.5255, 0.06897, 0.5238, 0.07051, 0.5189, 0.06947, 0.5141, 0.0705, 0.5124, 0.06896, 0.5189, 0.0679, 0.5189, 0.06947, 0.5189, 0.06947, 0.5238, 0.07051, 0.5216, 0.07497, 0.5189, 0.07426, 0.5163, 0.07497, 0.5141, 0.0705, 0.5189, 0.06947, 0.5189, 0.07426, 0.5238, 0.07051, 0.529, 0.07543, 0.5242, 0.07669, 0.5216, 0.07497, 0.5136, 0.07668, 0.5088, 0.07542, 0.5141, 0.0705, 0.5163, 0.07497, 0.529, 0.07543, 0.5289, 0.08496, 0.5246, 0.07989, 0.5242, 0.07669, 0.5133, 0.07988, 0.5089, 0.08495, 0.5088, 0.07542, 0.5136, 0.07668, 0.5289, 0.08496, 0.5189, 0.08387, 0.5189, 0.07933, 0.5246, 0.07989, 0.5189, 0.07933, 0.5189, 0.08387, 0.5089, 0.08495, 0.5133, 0.07988, 0.5189, 0.07933, 0.5189, 0.07426, 0.5216, 0.07497, 0.5246, 0.07989, 0.5163, 0.07497, 0.5189, 0.07426, 0.5189, 0.07933, 0.5133, 0.07988, 0.5246, 0.07989, 0.5216, 0.07497, 0.5242, 0.07669, 0.5136, 0.07668, 0.5163, 0.07497, 0.5133, 0.07988, 0.5569, 0.2912, 0.5639, 0.272, 0.5718, 0.2773, 0.5684, 0.2929, 0.4681, 0.2786, 0.4759, 0.2731, 0.4834, 0.2922, 0.472, 0.2943, 0.5585, 0.3166, 0.5569, 0.2912, 0.5684, 0.2929, 0.5731, 0.3114, 0.472, 0.2943, 0.4834, 0.2922, 0.4826, 0.3178, 0.4678, 0.3131, 0.5773, 0.3402, 0.5585, 0.3166, 0.5731, 0.3114, 0.5849, 0.3277, 0.4678, 0.3131, 0.4826, 0.3178, 0.4646, 0.3422, 0.4565, 0.33, 0.5639, 0.272, 0.5729, 0.2586, 0.5807, 0.2666, 0.5718, 0.2773, 0.4587, 0.268, 0.4664, 0.2597, 0.4759, 0.2731, 0.4681, 0.2786, 0.5729, 0.2586, 0.614, 0.2427, 0.6117, 0.2557, 0.5807, 0.2666, 0.4271, 0.2577, 0.4245, 0.2445, 0.4664, 0.2597, 0.4587, 0.268, 0.614, 0.2427, 0.6392, 0.253, 0.6325, 0.2629, 0.6117, 0.2557, 0.4061, 0.2655, 0.3989, 0.2556, 0.4245, 0.2445, 0.4271, 0.2577, 0.6392, 0.253, 0.6641, 0.2779, 0.6537, 0.28, 0.6325, 0.2629, 0.3849, 0.2836, 0.3741, 0.2818, 0.3989, 0.2556, 0.4061, 0.2655, 0.6641, 0.2779, 0.6684, 0.298, 0.6561, 0.2976, 0.6537, 0.28, 0.383, 0.3019, 0.3703, 0.3026, 0.3741, 0.2818, 0.3849, 0.2836, 0.6684, 0.298, 0.6624, 0.3128, 0.6528, 0.3102, 0.6561, 0.2976, 0.3869, 0.3146, 0.3771, 0.3177, 0.3703, 0.3026, 0.383, 0.3019, 0.6624, 0.3128, 0.6345, 0.3323, 0.629, 0.3239, 0.6528, 0.3102, 0.4116, 0.3277, 0.4064, 0.3365, 0.3771, 0.3177, 0.3869, 0.3146, 0.6345, 0.3323, 0.6155, 0.342, 0.6144, 0.332, 0.629, 0.3239, 0.4267, 0.3354, 0.426, 0.3456, 0.4064, 0.3365, 0.4116, 0.3277, 0.6155, 0.342, 0.5998, 0.3448, 0.601, 0.3336, 0.6144, 0.332, 0.4403, 0.3365, 0.442, 0.3478, 0.426, 0.3456, 0.4267, 0.3354, 0.5998, 0.3448, 0.5773, 0.3402, 0.5849, 0.3277, 0.601, 0.3336, 0.4565, 0.33, 0.4646, 0.3422, 0.442, 0.3478, 0.4403, 0.3365, 0.601, 0.3336, 0.5849, 0.3277, 0.5906, 0.3215, 0.6018, 0.3285, 0.4504, 0.3239, 0.4565, 0.33, 0.4403, 0.3365, 0.4394, 0.3313, 0.6144, 0.332, 0.601, 0.3336, 0.6018, 0.3285, 0.6133, 0.3271, 0.4394, 0.3313, 0.4403, 0.3365, 0.4267, 0.3354, 0.4276, 0.3304, 0.629, 0.3239, 0.6144, 0.332, 0.6133, 0.3271, 0.6269, 0.3205, 0.4276, 0.3304, 0.4267, 0.3354, 0.4116, 0.3277, 0.4136, 0.3242, 0.6528, 0.3102, 0.629, 0.3239, 0.6269, 0.3205, 0.6462, 0.3064, 0.4136, 0.3242, 0.4116, 0.3277, 0.3869, 0.3146, 0.3934, 0.3105, 0.6561, 0.2976, 0.6528, 0.3102, 0.6462, 0.3064, 0.6495, 0.2962, 0.3934, 0.3105, 0.3869, 0.3146, 0.383, 0.3019, 0.3897, 0.3002, 0.6537, 0.28, 0.6561, 0.2976, 0.6495, 0.2962, 0.6478, 0.2835, 0.3897, 0.3002, 0.383, 0.3019, 0.3849, 0.2836, 0.391, 0.2871, 0.6325, 0.2629, 0.6537, 0.28, 0.6478, 0.2835, 0.6298, 0.2673, 0.391, 0.2871, 0.3849, 0.2836, 0.4061, 0.2655, 0.4089, 0.27, 0.6117, 0.2557, 0.6325, 0.2629, 0.6298, 0.2673, 0.6126, 0.2616, 0.4089, 0.27, 0.4061, 0.2655, 0.4271, 0.2577, 0.4263, 0.2637, 0.5807, 0.2666, 0.6117, 0.2557, 0.6126, 0.2616, 0.5852, 0.271, 0.4263, 0.2637, 0.4271, 0.2577, 0.4587, 0.268, 0.4544, 0.2726, 0.5718, 0.2773, 0.5807, 0.2666, 0.5852, 0.271, 0.5781, 0.2819, 0.4544, 0.2726, 0.4587, 0.268, 0.4681, 0.2786, 0.4618, 0.2834, 0.5849, 0.3277, 0.5731, 0.3114, 0.5795, 0.3093, 0.5906, 0.3215, 0.4612, 0.3112, 0.4678, 0.3131, 0.4565, 0.33, 0.4504, 0.3239, 0.5731, 0.3114, 0.5684, 0.2929, 0.5775, 0.2938, 0.5795, 0.3093, 0.4628, 0.2954, 0.472, 0.2943, 0.4678, 0.3131, 0.4612, 0.3112, 0.5684, 0.2929, 0.5718, 0.2773, 0.5781, 0.2819, 0.5775, 0.2938, 0.4618, 0.2834, 0.4681, 0.2786, 0.472, 0.2943, 0.4628, 0.2954, 0.5219, 0.386, 0.5531, 0.3905, 0.5532, 0.4331, 0.523, 0.4336, 0.4928, 0.4345, 0.4909, 0.3919, 0.5219, 0.386, 0.523, 0.4336, 0.5531, 0.3905, 0.6048, 0.3978, 0.6098, 0.4315, 0.5532, 0.4331, 0.4359, 0.4357, 0.4393, 0.4015, 0.4909, 0.3919, 0.4928, 0.4345, 0.6048, 0.3978, 0.6268, 0.3958, 0.6482, 0.4193, 0.6098, 0.4315, 0.3965, 0.4254, 0.4169, 0.4006, 0.4393, 0.4015, 0.4359, 0.4357, 0.6268, 0.3958, 0.6628, 0.3725, 0.6921, 0.3883, 0.6482, 0.4193, 0.3503, 0.3962, 0.3793, 0.3787, 0.4169, 0.4006, 0.3965, 0.4254, 0.6628, 0.3725, 0.6974, 0.3327, 0.7263, 0.3418, 0.6921, 0.3883, 0.3128, 0.3506, 0.342, 0.3397, 0.3793, 0.3787, 0.3503, 0.3962, 0.6974, 0.3327, 0.7073, 0.3101, 0.7359, 0.3121, 0.7263, 0.3418, 0.3011, 0.3206, 0.3307, 0.3169, 0.342, 0.3397, 0.3128, 0.3506, 0.7073, 0.3101, 0.7153, 0.2654, 0.7299, 0.2564, 0.7359, 0.3121, 0.3049, 0.2611, 0.3205, 0.2703, 0.3307, 0.3169, 0.3011, 0.3206, 0.7153, 0.2654, 0.6764, 0.2332, 0.6982, 0.2169, 0.7299, 0.2564, 0.3374, 0.2192, 0.3603, 0.2359, 0.3205, 0.2703, 0.3049, 0.2611, 0.6764, 0.2332, 0.6474, 0.2005, 0.6631, 0.1907, 0.6982, 0.2169, 0.3735, 0.1919, 0.3897, 0.2019, 0.3603, 0.2359, 0.3374, 0.2192, 0.6269, 0.01561, 0.6494, 0.02238, 0.6605, 0.07608, 0.6214, 0.04809, 0.3768, 0.0753, 0.3888, 0.02159, 0.4113, 0.01513, 0.4164, 0.04763, 0.5675, 0.000144, 0.6269, 0.01561, 0.6214, 0.04809, 0.5772, 0.0328, 0.4164, 0.04763, 0.4113, 0.01513, 0.4706, 0.000144, 0.4608, 0.03266, 0.5189, 0.02489, 0.5675, 0.000144, 0.5772, 0.0328, 0.5474, 0.04172, 0.4608, 0.03266, 0.4706, 0.000144, 0.5189, 0.02489, 0.4905, 0.04167, 0.5403, 0.05381, 0.5189, 0.05029, 0.5189, 0.02489, 0.5474, 0.04172, 0.5189, 0.02489, 0.5189, 0.05029, 0.4976, 0.05377, 0.4905, 0.04167, 0.5519, 0.05834, 0.5403, 0.05381, 0.5474, 0.04172, 0.5581, 0.05387, 0.4905, 0.04167, 0.4976, 0.05377, 0.486, 0.05827, 0.4798, 0.05378, 0.5551, 0.0619, 0.5519, 0.05834, 0.5581, 0.05387, 0.577, 0.058, 0.4798, 0.05378, 0.486, 0.05827, 0.4828, 0.06183, 0.4609, 0.05785, 0.5638, 0.07659, 0.5551, 0.0619, 0.577, 0.058, 0.6117, 0.07827, 0.4609, 0.05785, 0.4828, 0.06183, 0.474, 0.07651, 0.4259, 0.07799, 0.577, 0.058, 0.5772, 0.0328, 0.6214, 0.04809, 0.6117, 0.07827, 0.4164, 0.04763, 0.4608, 0.03266, 0.4609, 0.05785, 0.4259, 0.07799, 0.577, 0.058, 0.5581, 0.05387, 0.5474, 0.04172, 0.5772, 0.0328, 0.4905, 0.04167, 0.4798, 0.05378, 0.4609, 0.05785, 0.4608, 0.03266, 0.6267, 0.1114, 0.6117, 0.07827, 0.6214, 0.04809, 0.6605, 0.07608, 0.4164, 0.04763, 0.4259, 0.07799, 0.4106, 0.1112, 0.3768, 0.0753, 0.5831, 0.1085, 0.5638, 0.07659, 0.6117, 0.07827, 0.6267, 0.1114, 0.4259, 0.07799, 0.474, 0.07651, 0.4545, 0.1085, 0.4106, 0.1112, 0.5961, 0.1334, 0.6295, 0.1305, 0.6235, 0.1468, 0.6012, 0.1479, 0.4137, 0.1472, 0.4076, 0.1306, 0.4414, 0.1336, 0.4363, 0.1482, 0.5831, 0.1085, 0.6267, 0.1114, 0.6295, 0.1305, 0.5961, 0.1334, 0.4076, 0.1306, 0.4106, 0.1112, 0.4545, 0.1085, 0.4414, 0.1336, 0.6055, 0.1651, 0.6012, 0.1479, 0.6235, 0.1468, 0.6193, 0.1598, 0.4137, 0.1472, 0.4363, 0.1482, 0.432, 0.1656, 0.418, 0.1604, 0.6055, 0.1651, 0.6193, 0.1598, 0.6631, 0.1907, 0.6474, 0.2005, 0.3735, 0.1919, 0.418, 0.1604, 0.432, 0.1656, 0.3897, 0.2019, 0.9459, 0.07957, 0.8862, 0.1218, 0.8491, 0.09973, 0.8918, 0.03692, 0.1831, 0.09213, 0.1413, 0.1125, 0.07896, 0.06072, 0.1423, 0.02147, 0.8918, 0.03692, 0.8491, 0.09973, 0.7885, 0.08083, 0.8056, 0.01079, 0.2464, 0.07651, 0.1831, 0.09213, 0.1423, 0.02147, 0.2326, 0.003484, 0.8056, 0.01079, 0.7885, 0.08083, 0.687, 0.0772, 0.6724, 0.0222, 0.3499, 0.07596, 0.2464, 0.07651, 0.2326, 0.003484, 0.366, 0.02099, 0.6724, 0.0222, 0.687, 0.0772, 0.6605, 0.07608, 0.6494, 0.02238, 0.3768, 0.0753, 0.3499, 0.07596, 0.366, 0.02099, 0.3888, 0.02159, 0.6267, 0.1114, 0.6605, 0.07608, 0.687, 0.0772, 0.6295, 0.1305, 0.3499, 0.07596, 0.3768, 0.0753, 0.4106, 0.1112, 0.4076, 0.1306, 0.7299, 0.2564, 0.6982, 0.2169, 0.7602, 0.1932, 0.789, 0.2333, 0.2716, 0.1939, 0.3374, 0.2192, 0.3049, 0.2611, 0.2413, 0.237, 0.9945, 0.1677, 0.9091, 0.1833, 0.8862, 0.1218, 0.9459, 0.07957, 0.1413, 0.1125, 0.1079, 0.1791, 0.01183, 0.1554, 0.07896, 0.06072, 0.9117, 0.4024, 0.8629, 0.3386, 0.8941, 0.3019, 0.9629, 0.3448, 0.1238, 0.3155, 0.1606, 0.3568, 0.1064, 0.4327, 0.04397, 0.367, 0.9629, 0.3448, 0.8941, 0.3019, 0.9154, 0.2598, 0.9999, 0.2546, 0.09896, 0.267, 0.1238, 0.3155, 0.04397, 0.367, 0.000144, 0.2591, 0.9999, 0.2546, 0.9154, 0.2598, 0.9091, 0.1833, 0.9945, 0.1677, 0.1079, 0.1791, 0.09896, 0.267, 0.000144, 0.2591, 0.01183, 0.1554, 0.7495, 0.3347, 0.7359, 0.3121, 0.7663, 0.3008, 0.7892, 0.3137, 0.2674, 0.3101, 0.3011, 0.3206, 0.2882, 0.3465, 0.243, 0.3256, 0.7892, 0.3137, 0.7663, 0.3008, 0.8153, 0.2764, 0.8462, 0.2934, 0.2131, 0.2852, 0.2674, 0.3101, 0.243, 0.3256, 0.1785, 0.305, 0.8462, 0.2934, 0.8153, 0.2764, 0.845, 0.2564, 0.8735, 0.2659, 0.1797, 0.2633, 0.2131, 0.2852, 0.1785, 0.305, 0.1471, 0.2743, 0.8735, 0.2659, 0.845, 0.2564, 0.8591, 0.2282, 0.887, 0.2338, 0.1628, 0.2317, 0.1797, 0.2633, 0.1471, 0.2743, 0.1315, 0.2376, 0.8424, 0.1952, 0.875, 0.1847, 0.887, 0.2338, 0.8591, 0.2282, 0.1315, 0.2376, 0.1452, 0.1827, 0.1768, 0.1962, 0.1628, 0.2317, 0.9091, 0.1833, 0.9154, 0.2598, 0.887, 0.2338, 0.875, 0.1847, 0.1315, 0.2376, 0.09896, 0.267, 0.1079, 0.1791, 0.1452, 0.1827, 0.9154, 0.2598, 0.8941, 0.3019, 0.8735, 0.2659, 0.887, 0.2338, 0.1471, 0.2743, 0.1238, 0.3155, 0.09896, 0.267, 0.1315, 0.2376, 0.8941, 0.3019, 0.8629, 0.3386, 0.8462, 0.2934, 0.8735, 0.2659, 0.1785, 0.305, 0.1606, 0.3568, 0.1238, 0.3155, 0.1471, 0.2743, 0.8629, 0.3386, 0.7943, 0.3641, 0.7892, 0.3137, 0.8462, 0.2934, 0.243, 0.3256, 0.2398, 0.3826, 0.1606, 0.3568, 0.1785, 0.305, 0.7702, 0.3795, 0.7495, 0.3347, 0.7892, 0.3137, 0.7943, 0.3641, 0.243, 0.3256, 0.2882, 0.3465, 0.2681, 0.3987, 0.2398, 0.3826, 0.8455, 0.45, 0.7943, 0.3641, 0.8629, 0.3386, 0.9117, 0.4024, 0.1606, 0.3568, 0.2398, 0.3826, 0.1853, 0.4841, 0.1064, 0.4327, 0.8159, 0.4454, 0.7706, 0.4443, 0.7557, 0.4186, 0.7702, 0.3795, 0.287, 0.4429, 0.2714, 0.4733, 0.2193, 0.4772, 0.2681, 0.3987, 0.8159, 0.4454, 0.7702, 0.3795, 0.7943, 0.3641, 0.8455, 0.45, 0.2398, 0.3826, 0.2681, 0.3987, 0.2193, 0.4772, 0.1853, 0.4841, 0.8198, 0.4681, 0.8159, 0.4454, 0.8455, 0.45, 0.1853, 0.4841, 0.2193, 0.4772, 0.2159, 0.5036, 0.7359, 0.3121, 0.7299, 0.2564, 0.789, 0.2333, 0.7663, 0.3008, 0.2413, 0.237, 0.3049, 0.2611, 0.3011, 0.3206, 0.2674, 0.3101, 0.789, 0.2333, 0.8096, 0.2339, 0.8153, 0.2764, 0.7663, 0.3008, 0.2131, 0.2852, 0.2192, 0.2374, 0.2413, 0.237, 0.2674, 0.3101, 0.8096, 0.2339, 0.8293, 0.2196, 0.845, 0.2564, 0.8153, 0.2764, 0.1797, 0.2633, 0.1991, 0.2225, 0.2192, 0.2374, 0.2131, 0.2852, 0.8424, 0.1952, 0.8591, 0.2282, 0.845, 0.2564, 0.8293, 0.2196, 0.1797, 0.2633, 0.1628, 0.2317, 0.1768, 0.1962, 0.1991, 0.2225, 0.687, 0.0772, 0.7885, 0.08083, 0.7865, 0.1176, 0.7155, 0.1397, 0.2467, 0.1148, 0.2464, 0.07651, 0.3499, 0.07596, 0.3195, 0.1394, 0.7602, 0.1932, 0.7155, 0.1397, 0.7865, 0.1176, 0.7855, 0.1523, 0.2467, 0.1148, 0.3195, 0.1394, 0.2716, 0.1939, 0.246, 0.151, 0.6982, 0.2169, 0.6631, 0.1907, 0.7155, 0.1397, 0.7602, 0.1932, 0.3195, 0.1394, 0.3735, 0.1919, 0.3374, 0.2192, 0.2716, 0.1939, 0.6631, 0.1907, 0.6235, 0.1468, 0.6295, 0.1305, 0.7155, 0.1397, 0.4076, 0.1306, 0.4137, 0.1472, 0.3735, 0.1919, 0.3195, 0.1394, 0.6295, 0.1305, 0.687, 0.0772, 0.7155, 0.1397, 0.3195, 0.1394, 0.3499, 0.07596, 0.4076, 0.1306, 0.6631, 0.1907, 0.6193, 0.1598, 0.6235, 0.1468, 0.4137, 0.1472, 0.418, 0.1604, 0.3735, 0.1919, 0.8424, 0.1952, 0.8374, 0.1564, 0.8582, 0.1378, 0.875, 0.1847, 0.1717, 0.1323, 0.1966, 0.1552, 0.1768, 0.1962, 0.1452, 0.1827, 0.9091, 0.1833, 0.875, 0.1847, 0.8582, 0.1378, 0.8862, 0.1218, 0.1717, 0.1323, 0.1452, 0.1827, 0.1079, 0.1791, 0.1413, 0.1125, 0.7855, 0.1523, 0.7865, 0.1176, 0.8582, 0.1378, 0.8374, 0.1564, 0.1717, 0.1323, 0.2467, 0.1148, 0.246, 0.151, 0.1966, 0.1552, 0.7885, 0.08083, 0.8491, 0.09973, 0.8582, 0.1378, 0.7865, 0.1176, 0.1717, 0.1323, 0.1831, 0.09213, 0.2464, 0.07651, 0.2467, 0.1148, 0.8862, 0.1218, 0.8582, 0.1378, 0.8491, 0.09973, 0.1831, 0.09213, 0.1717, 0.1323, 0.1413, 0.1125, 0.5062, 0.9049, 0.4324, 0.8949, 0.4388, 0.8702, 0.4911, 0.8817, 0.3159, 0.8682, 0.3216, 0.8932, 0.2472, 0.9012, 0.263, 0.8783, 0.5062, 0.9049, 0.4911, 0.8817, 0.5728, 0.8605, 0.6048, 0.8799, 0.1815, 0.8547, 0.263, 0.8783, 0.2472, 0.9012, 0.1487, 0.8733, 0.6048, 0.8799, 0.5728, 0.8605, 0.5864, 0.794, 0.62, 0.7916, 0.1697, 0.7875, 0.1815, 0.8547, 0.1487, 0.8733, 0.1361, 0.7841, 0.62, 0.7916, 0.5864, 0.794, 0.549, 0.7464, 0.5638, 0.7392, 0.2087, 0.7409, 0.1697, 0.7875, 0.1361, 0.7841, 0.1941, 0.7332, 0.5638, 0.7392, 0.549, 0.7464, 0.5003, 0.7117, 0.5083, 0.6977, 0.2584, 0.7075, 0.2087, 0.7409, 0.1941, 0.7332, 0.2508, 0.6932, 0.5083, 0.6977, 0.5003, 0.7117, 0.4386, 0.6807, 0.4348, 0.6589, 0.321, 0.678, 0.2584, 0.7075, 0.2508, 0.6932, 0.3253, 0.6562, 0.5003, 0.7117, 0.5057, 0.7309, 0.453, 0.7, 0.4386, 0.6807, 0.3061, 0.697, 0.2525, 0.7266, 0.2584, 0.7075, 0.321, 0.678, 0.549, 0.7464, 0.5429, 0.7558, 0.5057, 0.7309, 0.5003, 0.7117, 0.2525, 0.7266, 0.2146, 0.7504, 0.2087, 0.7409, 0.2584, 0.7075, 0.5864, 0.794, 0.5681, 0.7874, 0.5429, 0.7558, 0.549, 0.7464, 0.2146, 0.7504, 0.1883, 0.7814, 0.1697, 0.7875, 0.2087, 0.7409, 0.5728, 0.8605, 0.5555, 0.8264, 0.5681, 0.7874, 0.5864, 0.794, 0.1883, 0.7814, 0.1998, 0.8209, 0.1815, 0.8547, 0.1697, 0.7875, 0.4911, 0.8817, 0.5012, 0.8444, 0.5555, 0.8264, 0.5728, 0.8605, 0.1998, 0.8209, 0.2538, 0.8405, 0.263, 0.8783, 0.1815, 0.8547, 0.4911, 0.8817, 0.4388, 0.8702, 0.4578, 0.84, 0.5012, 0.8444, 0.2976, 0.8374, 0.3159, 0.8682, 0.263, 0.8783, 0.2538, 0.8405, 0.7602, 0.1932, 0.7855, 0.1523, 0.796, 0.177, 0.7832, 0.1874, 0.2336, 0.1756, 0.246, 0.151, 0.2716, 0.1939, 0.247, 0.1871, 0.391, 0.6119, 0.4348, 0.6589, 0.4386, 0.6807, 0.3948, 0.6861, 0.321, 0.678, 0.3253, 0.6562, 0.3699, 0.6102, 0.3648, 0.6844, 0.789, 0.2333, 0.7602, 0.1932, 0.7832, 0.1874, 0.8096, 0.2339, 0.247, 0.1871, 0.2716, 0.1939, 0.2413, 0.237, 0.2192, 0.2374, 0.3917, 0.8621, 0.4016, 0.8415, 0.4388, 0.8702, 0.4324, 0.8949, 0.3159, 0.8682, 0.354, 0.8403, 0.3634, 0.8613, 0.3216, 0.8932, 0.4386, 0.6807, 0.453, 0.7, 0.435, 0.7183, 0.3948, 0.6861, 0.3237, 0.7157, 0.3061, 0.697, 0.321, 0.678, 0.3648, 0.6844, 0.4337, 0.7297, 0.3847, 0.7103, 0.3948, 0.6861, 0.435, 0.7183, 0.3648, 0.6844, 0.3744, 0.709, 0.3247, 0.7272, 0.3237, 0.7157, 0.411, 0.7477, 0.3847, 0.7103, 0.4337, 0.7297, 0.4278, 0.7428, 0.3247, 0.7272, 0.3744, 0.709, 0.347, 0.7458, 0.3303, 0.7405, 0.4181, 0.7849, 0.3847, 0.7954, 0.3847, 0.7103, 0.411, 0.7477, 0.3744, 0.709, 0.3723, 0.7945, 0.339, 0.7831, 0.347, 0.7458, 0.4016, 0.8415, 0.3847, 0.7954, 0.4181, 0.7849, 0.4313, 0.8175, 0.339, 0.7831, 0.3723, 0.7945, 0.354, 0.8403, 0.3248, 0.8155, 0.4388, 0.8702, 0.4016, 0.8415, 0.4313, 0.8175, 0.4578, 0.84, 0.3248, 0.8155, 0.354, 0.8403, 0.3159, 0.8682, 0.2976, 0.8374, 0.8096, 0.2339, 0.8163, 0.2031, 0.8251, 0.2098, 0.8293, 0.2196, 0.1998, 0.2148, 0.2098, 0.2062, 0.2192, 0.2374, 0.1991, 0.2225, 0.8096, 0.2339, 0.7832, 0.1874, 0.8022, 0.1846, 0.8163, 0.2031, 0.2265, 0.1831, 0.247, 0.1871, 0.2192, 0.2374, 0.2098, 0.2062, 0.7832, 0.1874, 0.796, 0.177, 0.8022, 0.1846, 0.2265, 0.1831, 0.2336, 0.1756, 0.247, 0.1871, 0.4578, 0.84, 0.4313, 0.8175, 0.4485, 0.8046, 0.4734, 0.8247, 0.3079, 0.802, 0.3248, 0.8155, 0.2976, 0.8374, 0.2824, 0.8215, 0.4313, 0.8175, 0.4181, 0.7849, 0.4359, 0.7796, 0.4485, 0.8046, 0.3212, 0.7772, 0.339, 0.7831, 0.3248, 0.8155, 0.3079, 0.802, 0.4181, 0.7849, 0.411, 0.7477, 0.4237, 0.7542, 0.4359, 0.7796, 0.3341, 0.752, 0.347, 0.7458, 0.339, 0.7831, 0.3212, 0.7772, 0.411, 0.7477, 0.4278, 0.7428, 0.4379, 0.7498, 0.4237, 0.7542, 0.3199, 0.7473, 0.3303, 0.7405, 0.347, 0.7458, 0.3341, 0.752, 0.4278, 0.7428, 0.4337, 0.7297, 0.4454, 0.732, 0.4379, 0.7498, 0.3129, 0.7292, 0.3247, 0.7272, 0.3303, 0.7405, 0.3199, 0.7473, 0.4337, 0.7297, 0.435, 0.7183, 0.441, 0.7244, 0.4454, 0.732, 0.3175, 0.7217, 0.3237, 0.7157, 0.3247, 0.7272, 0.3129, 0.7292, 0.435, 0.7183, 0.453, 0.7, 0.4553, 0.7137, 0.441, 0.7244, 0.3035, 0.7107, 0.3061, 0.697, 0.3237, 0.7157, 0.3175, 0.7217, 0.5012, 0.8444, 0.4578, 0.84, 0.4734, 0.8247, 0.5125, 0.8288, 0.2824, 0.8215, 0.2976, 0.8374, 0.2538, 0.8405, 0.243, 0.8246, 0.5555, 0.8264, 0.5012, 0.8444, 0.5125, 0.8288, 0.5509, 0.8118, 0.243, 0.8246, 0.2538, 0.8405, 0.1998, 0.8209, 0.2048, 0.8064, 0.5681, 0.7874, 0.5555, 0.8264, 0.5509, 0.8118, 0.5521, 0.7877, 0.2048, 0.8064, 0.1998, 0.8209, 0.1883, 0.7814, 0.2043, 0.7822, 0.5429, 0.7558, 0.5681, 0.7874, 0.5521, 0.7877, 0.5394, 0.7645, 0.2043, 0.7822, 0.1883, 0.7814, 0.2146, 0.7504, 0.2178, 0.7593, 0.5057, 0.7309, 0.5429, 0.7558, 0.5394, 0.7645, 0.5084, 0.7431, 0.2178, 0.7593, 0.2146, 0.7504, 0.2525, 0.7266, 0.2494, 0.7387, 0.453, 0.7, 0.5057, 0.7309, 0.5084, 0.7431, 0.4553, 0.7137, 0.2494, 0.7387, 0.2525, 0.7266, 0.3061, 0.697, 0.3035, 0.7107, 0.4379, 0.7498, 0.4454, 0.732, 0.4708, 0.7484, 0.4548, 0.7617, 0.287, 0.745, 0.3129, 0.7292, 0.3199, 0.7473, 0.3027, 0.7587, 0.4548, 0.7617, 0.4708, 0.7484, 0.4889, 0.7705, 0.4754, 0.7839, 0.2683, 0.7667, 0.287, 0.745, 0.3027, 0.7587, 0.2814, 0.7805, 0.4754, 0.7839, 0.4889, 0.7705, 0.5037, 0.7876, 0.4945, 0.8025, 0.253, 0.7834, 0.2683, 0.7667, 0.2814, 0.7805, 0.2618, 0.7986, 0.4945, 0.8025, 0.5037, 0.7876, 0.5186, 0.7916, 0.5168, 0.8073, 0.2379, 0.787, 0.253, 0.7834, 0.2618, 0.7986, 0.2392, 0.8029, 0.5125, 0.8288, 0.4734, 0.8247, 0.4945, 0.8025, 0.5168, 0.8073, 0.2618, 0.7986, 0.2824, 0.8215, 0.243, 0.8246, 0.2392, 0.8029, 0.4485, 0.8046, 0.4754, 0.7839, 0.4945, 0.8025, 0.4734, 0.8247, 0.2618, 0.7986, 0.2814, 0.7805, 0.3079, 0.802, 0.2824, 0.8215, 0.4485, 0.8046, 0.4359, 0.7796, 0.4548, 0.7617, 0.4754, 0.7839, 0.3027, 0.7587, 0.3212, 0.7772, 0.3079, 0.802, 0.2814, 0.7805, 0.4379, 0.7498, 0.4548, 0.7617, 0.4359, 0.7796, 0.4237, 0.7542, 0.3212, 0.7772, 0.3027, 0.7587, 0.3199, 0.7473, 0.3341, 0.752, 0.441, 0.7244, 0.4553, 0.7137, 0.4708, 0.7484, 0.4454, 0.732, 0.287, 0.745, 0.3035, 0.7107, 0.3175, 0.7217, 0.3129, 0.7292, 0.5084, 0.7431, 0.4889, 0.7705, 0.4708, 0.7484, 0.4553, 0.7137, 0.287, 0.745, 0.2683, 0.7667, 0.2494, 0.7387, 0.3035, 0.7107, 0.5394, 0.7645, 0.5037, 0.7876, 0.4889, 0.7705, 0.5084, 0.7431, 0.2683, 0.7667, 0.253, 0.7834, 0.2178, 0.7593, 0.2494, 0.7387, 0.5521, 0.7877, 0.5186, 0.7916, 0.5037, 0.7876, 0.5394, 0.7645, 0.253, 0.7834, 0.2379, 0.787, 0.2043, 0.7822, 0.2178, 0.7593, 0.5509, 0.8118, 0.5168, 0.8073, 0.5186, 0.7916, 0.5521, 0.7877, 0.2379, 0.787, 0.2392, 0.8029, 0.2048, 0.8064, 0.2043, 0.7822, 0.5125, 0.8288, 0.5168, 0.8073, 0.5509, 0.8118, 0.2048, 0.8064, 0.2392, 0.8029, 0.243, 0.8246, 0.5083, 0.6977, 0.4348, 0.6589, 0.4841, 0.6288, 0.5434, 0.6835, 0.2769, 0.6251, 0.3253, 0.6562, 0.2508, 0.6932, 0.2161, 0.6781, 0.5638, 0.7392, 0.5083, 0.6977, 0.5434, 0.6835, 0.5811, 0.7269, 0.2161, 0.6781, 0.2508, 0.6932, 0.1941, 0.7332, 0.1772, 0.7204, 0.62, 0.7916, 0.5638, 0.7392, 0.5811, 0.7269, 0.6167, 0.76, 0.1772, 0.7204, 0.1941, 0.7332, 0.1361, 0.7841, 0.1404, 0.7524, 0.7075, 0.7599, 0.62, 0.7916, 0.6167, 0.76, 0.6606, 0.7412, 0.1404, 0.7524, 0.1361, 0.7841, 0.04953, 0.7488, 0.09704, 0.7321, 0.7455, 0.6521, 0.7075, 0.7599, 0.6606, 0.7412, 0.6773, 0.6704, 0.09704, 0.7321, 0.04953, 0.7488, 0.01941, 0.6397, 0.08356, 0.662, 0.7408, 0.5724, 0.7455, 0.6521, 0.6773, 0.6704, 0.6714, 0.5927, 0.08356, 0.662, 0.01941, 0.6397, 0.03366, 0.5644, 0.09282, 0.5899, 0.6773, 0.6704, 0.5434, 0.6835, 0.4841, 0.6288, 0.6714, 0.5927, 0.2769, 0.6251, 0.2161, 0.6781, 0.08356, 0.662, 0.09282, 0.5899, 0.6773, 0.6704, 0.6606, 0.7412, 0.5811, 0.7269, 0.5434, 0.6835, 0.1772, 0.7204, 0.09704, 0.7321, 0.08356, 0.662, 0.2161, 0.6781, 0.6606, 0.7412, 0.6167, 0.76, 0.5811, 0.7269, 0.1772, 0.7204, 0.1404, 0.7524, 0.09704, 0.7321, 0.8424, 0.1952, 0.8293, 0.2196, 0.8346, 0.2069, 0.8347, 0.207, 0.03366, 0.5644, 0.05122, 0.5227, 0.145, 0.5626, 0.09282, 0.5899, 0.6204, 0.5657, 0.6714, 0.5927, 0.4841, 0.6288, 0.4981, 0.5523, 0.2769, 0.6251, 0.09282, 0.5899, 0.145, 0.5626, 0.2642, 0.5501, 0.391, 0.6119, 0.4981, 0.5523, 0.4841, 0.6288, 0.4348, 0.6589, 0.2769, 0.6251, 0.2642, 0.5501, 0.3699, 0.6102, 0.3253, 0.6562])
me_suzanne.materials.append(mat_concrete)
me_suzanne.update()
me_cube_001 = bpy.data.meshes.new('Cube.001')
me_cube_001.from_pydata([(-1.0, -1.0, -1.0), (-1.0, -1.0, 1.0), (-1.0, 1.0, -1.0), (-1.0, 1.0, 1.0), (1.0, -1.0, -1.0), (1.0, -1.0, 1.0), (1.0, 1.0, -1.0), (1.0, 1.0, 1.0)], [], [(0, 1, 3, 2), (2, 3, 7, 6), (6, 7, 5, 4), (4, 5, 1, 0), (2, 6, 4, 0), (7, 3, 1, 5)])
_uv = me_cube_001.uv_layers.new(name='UVMap')
_uv.uv.foreach_set('vector', [3.5, -2.0, 3.5, -0.3333, 1.5, -0.3333, 1.5, -2.0, -0.5, -2.0, -0.5, -0.3333, -2.5, -0.3333, -2.5, -2.0, -0.5, -0.3333, -0.5, 1.333, -2.5, 1.333, -2.5, -0.3333, 1.5, -2.0, 1.5, -0.3333, -0.5, -0.3333, -0.5, -2.0, -0.5, -0.3333, 1.5, -0.3333, 1.5, 1.333, -0.5, 1.333, -2.5, 1.333, -0.5, 1.333, -0.5, 3.0, -2.5, 3.0])
me_cube_001.materials.append(mat_concrete)
me_cube_001.update()
me_plane_001 = bpy.data.meshes.new('Plane.001')
me_plane_001.from_pydata([(-1.0, -1.0, 0.0), (1.0, -1.0, 0.0), (-1.0, 1.0, 0.0), (1.0, 1.0, 0.0), (-1.0, -1.0, -0.01), (1.0, -1.0, -0.01), (-1.0, 1.0, -0.01), (1.0, 1.0, -0.01)], [], [(0, 1, 3, 2), (4, 6, 7, 5), (0, 2, 6, 4), (1, 0, 4, 5), (3, 1, 5, 7), (2, 3, 7, 6)])
_uv = me_plane_001.uv_layers.new(name='UVMap')
_uv.uv.foreach_set('vector', [0.9893, 1.1, -0.5107, 1.1, -0.5107, 0.5, 0.9893, 0.5, -0.5107, 0.5, -0.5107, -0.1, 0.9893, -0.1, 0.9893, 0.5, 1.012, 0.5, 1.012, -0.1, 1.019, -0.1, 1.019, 0.5, 0.9893, 0.5, 0.9893, -0.1, 0.9968, -0.1, 0.9968, 0.5, 0.9968, 0.5, 0.9968, -0.1, 1.004, -0.1, 1.004, 0.5, 1.004, 0.5, 1.004, -0.1, 1.012, -0.1, 1.012, 0.5])
me_plane_001.materials.append(mat_scrt_rock)
me_plane_001.update()
me_plane_003 = bpy.data.meshes.new('Plane.003')
me_plane_003.from_pydata([(-1.0, -1.0, 0.0), (1.0, -1.0, 0.0), (-1.0, 1.0, 0.0), (1.0, 1.0, 0.0), (-1.0, -1.0, -0.01), (1.0, -1.0, -0.01), (-1.0, 1.0, -0.01), (1.0, 1.0, -0.01)], [], [(0, 1, 3, 2), (4, 6, 7, 5), (0, 2, 6, 4), (1, 0, 4, 5), (3, 1, 5, 7), (2, 3, 7, 6)])
_uv = me_plane_003.uv_layers.new(name='UVMap')
_uv.uv.foreach_set('vector', [0.9893, 1.1, -0.5107, 1.1, -0.5107, 0.5, 0.9893, 0.5, -0.5107, 0.5, -0.5107, -0.1, 0.9893, -0.1, 0.9893, 0.5, 1.012, 0.5, 1.012, -0.1, 1.019, -0.1, 1.019, 0.5, 0.9893, 0.5, 0.9893, -0.1, 0.9968, -0.1, 0.9968, 0.5, 0.9968, 0.5, 0.9968, -0.1, 1.004, -0.1, 1.004, 0.5, 1.004, 0.5, 1.004, -0.1, 1.012, -0.1, 1.012, 0.5])
me_plane_003.materials.append(mat_scrt_rock)
me_plane_003.update()
me_cube_002 = bpy.data.meshes.new('Cube.002')
me_cube_002.from_pydata([(-1.0, -1.0, -1.0), (-1.0, -1.0, 1.0), (-1.0, 1.0, -1.0), (-1.0, 1.0, 1.0), (1.0, -1.0, -1.0), (1.0, -1.0, 1.0), (1.0, 1.0, -1.0), (1.0, 1.0, 1.0)], [], [(0, 1, 3, 2), (2, 3, 7, 6), (6, 7, 5, 4), (4, 5, 1, 0), (2, 6, 4, 0), (7, 3, 1, 5)])
_uv = me_cube_002.uv_layers.new(name='UVMap')
_uv.uv.foreach_set('vector', [2.3, -1.0, 2.3, -5.96e-08, 1.1, -1.192e-07, 1.1, -1.0, -0.1, -1.0, -0.1, -5.96e-08, -1.3, -1.192e-07, -1.3, -1.0, -0.1, 1.192e-07, -0.1, 1.0, -1.3, 1.0, -1.3, 1.192e-07, 1.1, -1.0, 1.1, -5.96e-08, -0.1, -1.192e-07, -0.1, -1.0, -0.1, 1.192e-07, 1.1, 1.192e-07, 1.1, 1.0, -0.1, 1.0, -1.3, 1.0, -0.1, 1.0, -0.1, 2.0, -1.3, 2.0])
me_cube_002.materials.append(mat_scrt_rock)
me_cube_002.update()

# ---- objects
ob_vendingmachine = bpy.data.objects.new('VendingMachine', me_cube)
ob_end = bpy.data.objects.new('End', me_plane)
ob_sideright = bpy.data.objects.new('SideRight', me_plane_002)
ob_front = bpy.data.objects.new('Front', me_plane_004)
ob_floor = bpy.data.objects.new('Floor', me_cube_003)
ob_sideleft = bpy.data.objects.new('Sideleft', me_plane_005)
ob_ceiling = bpy.data.objects.new('Ceiling', me_cube_004)
ob_sideright_001 = bpy.data.objects.new('SideRight.001', me_plane_006)
ob_floor_001 = bpy.data.objects.new('Floor.001', me_cube_005)
ob_sideleft_001 = bpy.data.objects.new('Sideleft.001', me_plane_007)
ob_ceiling_001 = bpy.data.objects.new('Ceiling.001', me_cube_006)
ob_sideright_002 = bpy.data.objects.new('SideRight.002', me_plane_008)
ob_floor_003 = bpy.data.objects.new('Floor.003', me_cube_007)
ob_sideleft_004 = bpy.data.objects.new('Sideleft.004', me_plane_009)
ob_ceiling_003 = bpy.data.objects.new('Ceiling.003', me_cube_008)
ob_floor_004 = bpy.data.objects.new('Floor.004', me_cube_009)
ob_end_001 = bpy.data.objects.new('End.001', me_plane_010)
ob_end_002 = bpy.data.objects.new('End.002', me_plane_011)
ob_end_003 = bpy.data.objects.new('End.003', me_plane_012)
ob_end_004 = bpy.data.objects.new('End.004', me_plane_014)
ob_ceiling_004 = bpy.data.objects.new('Ceiling.004', me_cube_010)
ob_pedestal = bpy.data.objects.new('Pedestal', me_cube_011)
ob_suzanne = bpy.data.objects.new('Suzanne', me_suzanne)
ob_floor_002 = bpy.data.objects.new('Floor.002', me_cube_001)
ob_sideleft_002 = bpy.data.objects.new('Sideleft.002', me_plane_001)
ob_sideleft_003 = bpy.data.objects.new('Sideleft.003', me_plane_003)
ob_ceiling_002 = bpy.data.objects.new('Ceiling.002', me_cube_002)

# ---- transforms, parenting, visibility, modifiers, constraints
ob_vendingmachine.location = (0.0, 0.0, 1.2)
ob_vendingmachine.scale = (0.5, 0.8, 1.2)
ob_vendingmachine.lock_rotations_4d = False
ob_vendingmachine.empty_display_type = 'ARROWS'
ob_vendingmachine.lineart.crease_threshold = 0.0
ob_end.location = (-22.5, 18.0, 1.6)
ob_end.rotation_euler = (-4.712, 1.571, 0.0)
ob_end.scale = (1.6, 4.0, 1.0)
ob_sideright.location = (-5.5, 2.0, 1.6)
ob_sideright.rotation_euler = (-1.571, 1.571, 0.0)
ob_sideright.scale = (1.6, 5.0, 1.0)
ob_front.location = (-0.5, 0.0, 1.6)
ob_front.rotation_euler = (-0.0, 1.571, 0.0)
ob_front.scale = (1.6, 2.0, 1.0)
ob_floor.location = (-5.5, 0.0, -0.1)
ob_floor.scale = (5.0, 2.0, 0.1)
ob_sideleft.location = (-5.5, -2.0, 1.6)
ob_sideleft.rotation_euler = (-1.571, 1.571, 0.0)
ob_sideleft.scale = (1.6, 5.0, 1.0)
ob_ceiling.location = (-5.5, 0.0, 3.3)
ob_ceiling.scale = (5.0, 2.0, 0.1)
ob_sideright_001.location = (-15.5, 2.0, 1.6)
ob_sideright_001.rotation_euler = (-1.571, 1.571, 0.0)
ob_sideright_001.scale = (1.6, 5.0, 1.0)
ob_floor_001.location = (-15.5, 0.0, -0.1)
ob_floor_001.scale = (5.0, 2.0, 0.1)
ob_sideleft_001.location = (-15.5, -2.0, 1.6)
ob_sideleft_001.rotation_euler = (-1.571, 1.571, 0.0)
ob_sideleft_001.scale = (1.6, 5.0, 1.0)
ob_ceiling_001.location = (-15.5, 0.0, 3.3)
ob_ceiling_001.scale = (5.0, 2.0, 0.1)
ob_sideright_002.location = (-20.5, 7.0, 1.6)
ob_sideright_002.rotation_euler = (-6.283, 1.571, 0.0)
ob_sideright_002.scale = (1.6, 5.0, 1.0)
ob_floor_003.location = (-22.5, 7.0, -0.1)
ob_floor_003.rotation_euler = (0.0, -0.0, 4.712)
ob_floor_003.scale = (5.0, 2.0, 0.1)
ob_sideleft_004.location = (-24.5, 7.0, 1.6)
ob_sideleft_004.rotation_euler = (-6.283, 1.571, 0.0)
ob_sideleft_004.scale = (1.6, 5.0, 1.0)
ob_ceiling_003.location = (-22.5, 7.0, 3.3)
ob_ceiling_003.rotation_euler = (0.0, -0.0, 4.712)
ob_ceiling_003.scale = (5.0, 2.0, 0.1)
ob_floor_004.location = (-22.5, 15.0, -0.1)
ob_floor_004.rotation_euler = (0.0, -0.0, 4.712)
ob_floor_004.scale = (3.0, 4.0, 0.1)
ob_end_001.location = (-18.5, 15.0, 1.6)
ob_end_001.rotation_euler = (-6.283, 1.571, 0.0)
ob_end_001.scale = (1.6, 3.0, 1.0)
ob_end_002.location = (-26.5, 15.0, 1.6)
ob_end_002.rotation_euler = (-6.283, 1.571, 0.0)
ob_end_002.scale = (1.6, 3.0, 1.0)
ob_end_003.location = (-19.5, 12.0, 1.6)
ob_end_003.rotation_euler = (-4.712, 1.571, 0.0)
ob_end_003.scale = (1.6, 1.0, 1.0)
ob_end_004.location = (-25.5, 12.0, 1.6)
ob_end_004.rotation_euler = (-4.712, 1.571, 0.0)
ob_end_004.scale = (1.6, 1.0, 1.0)
ob_ceiling_004.location = (-22.5, 15.0, 3.3)
ob_ceiling_004.rotation_euler = (0.0, -0.0, 4.712)
ob_ceiling_004.scale = (3.0, 4.0, 0.1)
ob_pedestal.location = (-22.5, 16.5, 0.5)
ob_pedestal.rotation_euler = (0.0, -0.0, 4.712)
ob_pedestal.scale = (0.4, 0.4, 0.5)
ob_suzanne.location = (-22.5, 16.5, 1.6)
ob_suzanne.rotation_euler = (-0.2618, 8.742e-08, 12.57)
ob_suzanne.scale = (0.5, 0.5, 0.5)
ob_floor_002.location = (-22.5, 0.0, -0.1)
ob_floor_002.scale = (2.0, 2.0, 0.1)
ob_sideleft_002.location = (-22.5, -2.0, 1.6)
ob_sideleft_002.rotation_euler = (-1.571, 1.571, 0.0)
ob_sideleft_002.scale = (1.6, 2.0, 1.0)
ob_sideleft_003.location = (-24.5, 0.0, 1.6)
ob_sideleft_003.rotation_euler = (-3.142, 1.571, 0.0)
ob_sideleft_003.scale = (1.6, 2.0, 1.0)
ob_ceiling_002.location = (-22.5, 0.0, 3.3)
ob_ceiling_002.scale = (2.0, 2.0, 0.1)

# ---- collection membership
col_collection.objects.link(ob_vendingmachine)
col_collection.objects.link(ob_end)
col_collection.objects.link(ob_sideright)
col_collection.objects.link(ob_front)
col_collection.objects.link(ob_floor)
col_collection.objects.link(ob_sideleft)
col_collection.objects.link(ob_ceiling)
col_collection.objects.link(ob_sideright_001)
col_collection.objects.link(ob_floor_001)
col_collection.objects.link(ob_sideleft_001)
col_collection.objects.link(ob_ceiling_001)
col_collection.objects.link(ob_sideright_002)
col_collection.objects.link(ob_floor_003)
col_collection.objects.link(ob_sideleft_004)
col_collection.objects.link(ob_ceiling_003)
col_collection.objects.link(ob_floor_004)
col_collection.objects.link(ob_end_001)
col_collection.objects.link(ob_end_002)
col_collection.objects.link(ob_end_003)
col_collection.objects.link(ob_end_004)
col_collection.objects.link(ob_ceiling_004)
col_collection.objects.link(ob_pedestal)
col_collection.objects.link(ob_suzanne)
col_collection.objects.link(ob_floor_002)
col_collection.objects.link(ob_sideleft_002)
col_collection.objects.link(ob_sideleft_003)
col_collection.objects.link(ob_ceiling_002)

# ---- scene / render settings (as saved in the file)
scene.frame_start = 1; scene.frame_end = 250; scene.frame_set(1)
scene.render.engine = 'BLENDER_EEVEE_NEXT'
scene.cycles.sampling_pattern = 'TABULATED_SOBOL'
scene.cycles.use_light_tree = False
scene.view_settings.view_transform = 'Filmic'
bpy.context.view_layer.update()

# ---- added for rendering (the .blend has no active camera and no usable light): camera, sun
cam_auto = bpy.data.cameras.new('AutoCamera')
cam_auto.lens = 50.0
cam_auto.sensor_width = 36.0
cam_auto.clip_end = 1000.0
ob_auto_camera = bpy.data.objects.new('AutoCamera', cam_auto)
scene.collection.objects.link(ob_auto_camera)
ob_auto_camera.location = (18.2794, -29.5412, 26.6275)
ob_auto_camera.rotation_euler = (1.09748, -7.21219e-08, 0.694738)
scene.camera = ob_auto_camera
light_auto_sun = bpy.data.lights.new('AutoSun', 'SUN')
light_auto_sun.energy = 3.0
light_auto_sun.angle = 0.0523599
ob_auto_sun = bpy.data.objects.new('AutoSun', light_auto_sun)
scene.collection.objects.link(ob_auto_sun)
ob_auto_sun.rotation_euler = (0.872665, 0.174533, 0.523599)
bpy.context.view_layer.update()
